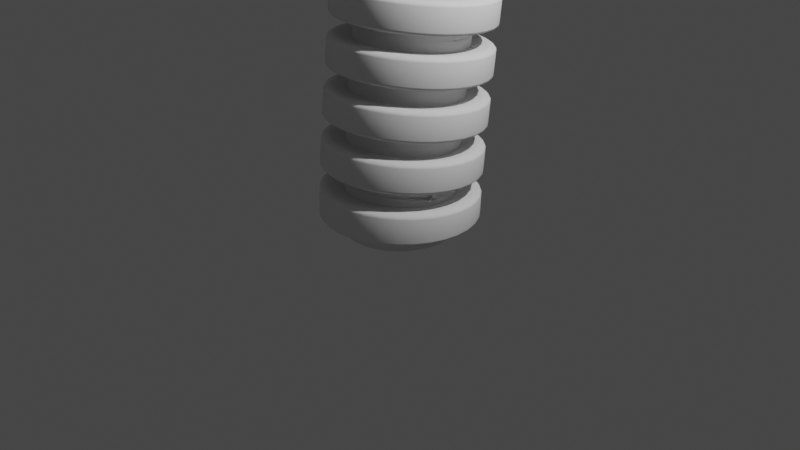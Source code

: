 # Source: blend.blend  (saved by Blender 3.4.6; exported with 4.5.12 LTS)
import bpy
from mathutils import Matrix  # noqa: F401  (used for matrix-valued properties, if any)

bpy.ops.wm.read_factory_settings(use_empty=True)
scene = bpy.context.scene
scene.name = 'Scene'

# ---- collections
col_collection = bpy.data.collections.new('Collection'); scene.collection.children.link(col_collection)

# ---- node groups
ng_auto_smooth = bpy.data.node_groups.new('Auto Smooth', 'GeometryNodeTree')
_s = ng_auto_smooth.interface.new_socket(name='Geometry', in_out='OUTPUT', socket_type='NodeSocketGeometry')
_s = ng_auto_smooth.interface.new_socket(name='Geometry', in_out='INPUT', socket_type='NodeSocketGeometry')
_s = ng_auto_smooth.interface.new_socket(name='Angle', in_out='INPUT', socket_type='NodeSocketFloat')
_s.subtype = 'ANGLE'
_s.min_value = 0.0
_s.max_value = 3.142
ng_auto_smooth.is_modifier = True
_N = ng_auto_smooth.nodes; _L = ng_auto_smooth.links
n0 = _N.new('NodeGroupOutput'); n0.name = 'Group Output'; n0.location = (480, -100)
n1 = _N.new('NodeGroupInput'); n1.name = 'Group Input'; n1.location = (-420, -300)
n2 = _N.new('NodeGroupInput'); n2.name = 'Group Input.001'; n2.location = (-60, -100)
n3 = _N.new('GeometryNodeSetShadeSmooth'); n3.name = 'Set Shade Smooth'; n3.location = (120, -100)
n3.domain = 'EDGE'
n4 = _N.new('GeometryNodeSetShadeSmooth'); n4.name = 'Set Shade Smooth.001'; n4.location = (300, -100)
n5 = _N.new('GeometryNodeInputMeshEdgeAngle'); n5.name = 'Edge Angle'; n5.location = (-420, -220)
n6 = _N.new('GeometryNodeInputEdgeSmooth'); n6.name = 'Is Edge Smooth'; n6.location = (-60, -160)
n7 = _N.new('GeometryNodeInputShadeSmooth'); n7.name = 'Is Face Smooth'; n7.location = (-240, -340)
n8 = _N.new('FunctionNodeBooleanMath'); n8.name = 'Boolean Math'; n8.location = (-60, -220)
n9 = _N.new('FunctionNodeCompare'); n9.name = 'Compare'; n9.location = (-240, -180)
n9.operation = 'LESS_EQUAL'
_L.new(n5.outputs[0], n9.inputs[0])
_L.new(n4.outputs[0], n0.inputs[0])
_L.new(n1.outputs[1], n9.inputs[1])
_L.new(n9.outputs[0], n8.inputs[0])
_L.new(n7.outputs[0], n8.inputs[1])
_L.new(n2.outputs[0], n3.inputs[0])
_L.new(n6.outputs[0], n3.inputs[1])
_L.new(n3.outputs[0], n4.inputs[0])
_L.new(n8.outputs[0], n3.inputs[2])
n0.is_active_output = True

# ---- world
world_world = bpy.data.worlds.new('World'); scene.world = world_world
world_world.use_nodes = True; world_world.node_tree.nodes.clear()
_N = world_world.node_tree.nodes; _L = world_world.node_tree.links
n0 = _N.new('ShaderNodeOutputWorld'); n0.name = 'World Output'; n0.location = (300, 300)
n1 = _N.new('ShaderNodeBackground'); n1.name = 'Background'; n1.location = (10, 300)
n1.inputs[0].default_value = (0.05088, 0.05088, 0.05088, 1.0)
_L.new(n1.outputs[0], n0.inputs[0])
n0.is_active_output = True
world_world.color = (0.05088, 0.05088, 0.05088)
world_world.use_sun_shadow = False
world_world.sun_shadow_jitter_overblur = 0.0

# ---- cameras
cam_camera = bpy.data.cameras.new('Camera')
cam_camera.clip_end = 100.0
cam_camera.ortho_scale = 7.314

# ---- lights
light_light = bpy.data.lights.new('Light', 'POINT')
light_light.transmission_factor = 0.0
light_light.energy = 1000.0
light_light.shadow_soft_size = 0.1
light_light.shadow_maximum_resolution = 0.006
light_light.use_absolute_resolution = True

# ---- meshes
me_x = bpy.data.meshes.new('柱体')
me_x.from_pydata([(4.104e-10, 0.7639, -0.8623), (4.104e-10, 0.7639, 0.8665), (0.149, 0.7492, -0.8623), (0.149, 0.7492, 0.8665), (0.2923, 0.7058, -0.8623), (0.2923, 0.7058, 0.8665), (0.4244, 0.6352, -0.8623), (0.4244, 0.6352, 0.8665), (0.5402, 0.5402, -0.8623), (0.5402, 0.5402, 0.8665), (0.6352, 0.4244, -0.8623), (0.6352, 0.4244, 0.8665), (0.7058, 0.2923, -0.8623), (0.7058, 0.2923, 0.8665), (0.7492, 0.149, -0.8623), (0.7492, 0.149, 0.8665), (0.7639, 1.505e-09, -0.8623), (0.7639, 0.0, 0.8665), (0.7492, -0.149, -0.8623), (0.7492, -0.149, 0.8665), (0.7058, -0.2923, -0.8623), (0.7058, -0.2923, 0.8665), (0.6352, -0.4244, -0.8623), (0.6352, -0.4244, 0.8665), (0.5402, -0.5402, -0.8623), (0.5402, -0.5402, 0.8665), (0.4244, -0.6352, -0.8623), (0.4244, -0.6352, 0.8665), (0.2923, -0.7058, -0.8623), (0.2923, -0.7058, 0.8665), (0.149, -0.7492, -0.8623), (0.149, -0.7492, 0.8665), (4.104e-10, -0.7639, -0.8623), (4.104e-10, -0.7639, 0.8665), (-0.149, -0.7492, -0.8623), (-0.149, -0.7492, 0.8665), (-0.2923, -0.7058, -0.8623), (-0.2923, -0.7058, 0.8665), (-0.4244, -0.6352, -0.8623), (-0.4244, -0.6352, 0.8665), (-0.5402, -0.5402, -0.8623), (-0.5402, -0.5402, 0.8665), (-0.6352, -0.4244, -0.8623), (-0.6352, -0.4244, 0.8665), (-0.7058, -0.2923, -0.8623), (-0.7058, -0.2923, 0.8665), (-0.7492, -0.149, -0.8623), (-0.7492, -0.149, 0.8665), (-0.7639, 1.505e-09, -0.8623), (-0.7639, 0.0, 0.8665), (-0.7492, 0.149, -0.8623), (-0.7492, 0.149, 0.8665), (-0.7058, 0.2923, -0.8623), (-0.7058, 0.2923, 0.8665), (-0.6352, 0.4244, -0.8623), (-0.6352, 0.4244, 0.8665), (-0.5402, 0.5402, -0.8623), (-0.5402, 0.5402, 0.8665), (-0.4244, 0.6352, -0.8623), (-0.4244, 0.6352, 0.8665), (-0.2923, 0.7058, -0.8623), (-0.2923, 0.7058, 0.8665), (-0.149, 0.7492, -0.8623), (-0.149, 0.7492, 0.8665), (4.104e-10, 0.8644, 0.4343), (0.1686, 0.8478, 0.4343), (0.3308, 0.7986, 0.4343), (0.4802, 0.7187, 0.4343), (0.6112, 0.6112, 0.4343), (0.7187, 0.4802, 0.4343), (0.7986, 0.3308, 0.4343), (0.8478, 0.1686, 0.4343), (0.8644, 0.0, 0.4343), (0.8478, -0.1686, 0.4343), (0.7986, -0.3308, 0.4343), (0.7187, -0.4802, 0.4343), (0.6112, -0.6112, 0.4343), (0.4802, -0.7187, 0.4343), (0.3308, -0.7986, 0.4343), (0.1686, -0.8478, 0.4343), (4.104e-10, -0.8644, 0.4343), (-0.1686, -0.8478, 0.4343), (-0.3308, -0.7986, 0.4343), (-0.4802, -0.7187, 0.4343), (-0.6112, -0.6112, 0.4343), (-0.7187, -0.4802, 0.4343), (-0.7986, -0.3308, 0.4343), (-0.8478, -0.1686, 0.4343), (-0.8644, 0.0, 0.4343), (-0.8478, 0.1686, 0.4343), (-0.7986, 0.3308, 0.4343), (-0.7187, 0.4802, 0.4343), (-0.6112, 0.6112, 0.4343), (-0.4802, 0.7187, 0.4343), (-0.3308, 0.7986, 0.4343), (-0.1686, 0.8478, 0.4343), (0.1686, 0.8478, -0.3761), (0.3308, 0.7986, -0.3761), (0.4802, 0.7187, -0.3761), (0.6112, 0.6112, -0.3761), (0.7187, 0.4802, -0.3761), (0.7986, 0.3308, -0.3761), (0.8478, 0.1686, -0.3761), (0.8644, 0.0, -0.3761), (0.8478, -0.1686, -0.3761), (0.7986, -0.3308, -0.3761), (0.7187, -0.4802, -0.3761), (0.6112, -0.6112, -0.3761), (0.4802, -0.7187, -0.3761), (0.3308, -0.7986, -0.3761), (0.1686, -0.8478, -0.3761), (4.104e-10, -0.8644, -0.3761), (-0.1686, -0.8478, -0.3761), (-0.3308, -0.7986, -0.3761), (-0.4802, -0.7187, -0.3761), (-0.6112, -0.6112, -0.3761), (-0.7187, -0.4802, -0.3761), (-0.7986, -0.3308, -0.3761), (-0.8478, -0.1686, -0.3761), (-0.8644, 0.0, -0.3761), (-0.8478, 0.1686, -0.3761), (-0.7986, 0.3308, -0.3761), (-0.7187, 0.4802, -0.3761), (-0.6112, 0.6112, -0.3761), (-0.4802, 0.7187, -0.3761), (-0.3308, 0.7986, -0.3761), (-0.1686, 0.8478, -0.3761), (4.104e-10, 0.8644, -0.3761), (0.0, 1.091, -0.4375), (0.0, 1.23, -0.2996), (0.0, 1.134, -0.4308), (0.0, 1.173, -0.4112), (0.0, 1.204, -0.3807), (0.0, 1.223, -0.3422), (0.0, 1.091, 0.5), (0.0, 1.23, 0.3621), (0.0, 1.134, 0.4933), (0.0, 1.173, 0.4737), (0.0, 1.204, 0.4432), (0.0, 1.223, 0.4047), (-0.24, 1.206, 0.3621), (-0.2129, 1.07, 0.5), (-0.2386, 1.2, 0.4047), (-0.2348, 1.18, 0.4432), (-0.2288, 1.15, 0.4737), (-0.2213, 1.112, 0.4933), (-0.4707, 1.136, 0.3621), (-0.4177, 1.008, 0.5), (-0.4681, 1.13, 0.4047), (-0.4606, 1.112, 0.4432), (-0.4488, 1.084, 0.4737), (-0.4341, 1.048, 0.4933), (-0.6834, 1.023, 0.3621), (-0.6064, 0.9075, 0.5), (-0.6796, 1.017, 0.4047), (-0.6687, 1.001, 0.4432), (-0.6516, 0.9752, 0.4737), (-0.6302, 0.9431, 0.4933), (-0.8697, 0.8697, 0.3621), (-0.7718, 0.7718, 0.5), (-0.8649, 0.8649, 0.4047), (-0.851, 0.851, 0.4432), (-0.8294, 0.8294, 0.4737), (-0.8021, 0.8021, 0.4933), (-1.023, 0.6834, 0.3621), (-0.9075, 0.6064, 0.5), (-1.017, 0.6796, 0.4047), (-1.001, 0.6687, 0.4432), (-0.9752, 0.6516, 0.4737), (-0.9431, 0.6302, 0.4933), (-1.136, 0.4707, 0.3621), (-1.008, 0.4177, 0.5), (-1.13, 0.4681, 0.4047), (-1.112, 0.4606, 0.4432), (-1.084, 0.4488, 0.4737), (-1.048, 0.4341, 0.4933), (-1.206, 0.24, 0.3621), (-1.07, 0.2129, 0.5), (-1.2, 0.2386, 0.4047), (-1.18, 0.2348, 0.4432), (-1.15, 0.2288, 0.4737), (-1.112, 0.2213, 0.4933), (-1.23, 0.0, 0.3621), (-1.091, 0.0, 0.5), (-1.223, 0.0, 0.4047), (-1.204, 0.0, 0.4432), (-1.173, 0.0, 0.4737), (-1.134, 0.0, 0.4933), (-1.206, -0.24, 0.3621), (-1.07, -0.2129, 0.5), (-1.2, -0.2386, 0.4047), (-1.18, -0.2348, 0.4432), (-1.15, -0.2288, 0.4737), (-1.112, -0.2213, 0.4933), (-1.136, -0.4707, 0.3621), (-1.008, -0.4177, 0.5), (-1.13, -0.4681, 0.4047), (-1.112, -0.4606, 0.4432), (-1.084, -0.4488, 0.4737), (-1.048, -0.4341, 0.4933), (-1.023, -0.6834, 0.3621), (-0.9075, -0.6064, 0.5), (-1.017, -0.6796, 0.4047), (-1.001, -0.6687, 0.4432), (-0.9752, -0.6516, 0.4737), (-0.9431, -0.6302, 0.4933), (-0.8697, -0.8697, 0.3621), (-0.7718, -0.7718, 0.5), (-0.8649, -0.8649, 0.4047), (-0.851, -0.851, 0.4432), (-0.8294, -0.8294, 0.4737), (-0.8021, -0.8021, 0.4933), (-0.6834, -1.023, 0.3621), (-0.6064, -0.9075, 0.5), (-0.6796, -1.017, 0.4047), (-0.6687, -1.001, 0.4432), (-0.6516, -0.9752, 0.4737), (-0.6302, -0.9431, 0.4933), (-0.4707, -1.136, 0.3621), (-0.4177, -1.008, 0.5), (-0.4681, -1.13, 0.4047), (-0.4606, -1.112, 0.4432), (-0.4488, -1.084, 0.4737), (-0.4341, -1.048, 0.4933), (-0.24, -1.206, 0.3621), (-0.2129, -1.07, 0.5), (-0.2386, -1.2, 0.4047), (-0.2348, -1.18, 0.4432), (-0.2288, -1.15, 0.4737), (-0.2213, -1.112, 0.4933), (0.0, -1.23, 0.3621), (0.0, -1.091, 0.5), (0.0, -1.223, 0.4047), (0.0, -1.204, 0.4432), (0.0, -1.173, 0.4737), (0.0, -1.134, 0.4933), (0.24, -1.206, 0.3621), (0.2129, -1.07, 0.5), (0.2386, -1.2, 0.4047), (0.2348, -1.18, 0.4432), (0.2288, -1.15, 0.4737), (0.2213, -1.112, 0.4933), (0.4707, -1.136, 0.3621), (0.4177, -1.008, 0.5), (0.4681, -1.13, 0.4047), (0.4606, -1.112, 0.4432), (0.4488, -1.084, 0.4737), (0.4341, -1.048, 0.4933), (0.6834, -1.023, 0.3621), (0.6064, -0.9075, 0.5), (0.6796, -1.017, 0.4047), (0.6687, -1.001, 0.4432), (0.6516, -0.9752, 0.4737), (0.6302, -0.9431, 0.4933), (0.8697, -0.8697, 0.3621), (0.7718, -0.7718, 0.5), (0.8649, -0.8649, 0.4047), (0.851, -0.851, 0.4432), (0.8294, -0.8294, 0.4737), (0.8021, -0.8021, 0.4933), (1.023, -0.6834, 0.3621), (0.9075, -0.6064, 0.5), (1.017, -0.6796, 0.4047), (1.001, -0.6687, 0.4432), (0.9752, -0.6516, 0.4737), (0.9431, -0.6302, 0.4933), (1.136, -0.4707, 0.3621), (1.008, -0.4177, 0.5), (1.13, -0.4681, 0.4047), (1.112, -0.4606, 0.4432), (1.084, -0.4488, 0.4737), (1.048, -0.4341, 0.4933), (1.206, -0.24, 0.3621), (1.07, -0.2129, 0.5), (1.2, -0.2386, 0.4047), (1.18, -0.2348, 0.4432), (1.15, -0.2288, 0.4737), (1.112, -0.2213, 0.4933), (1.23, 0.0, 0.3621), (1.091, 0.0, 0.5), (1.223, 0.0, 0.4047), (1.204, 0.0, 0.4432), (1.173, 0.0, 0.4737), (1.134, 0.0, 0.4933), (1.206, 0.24, 0.3621), (1.07, 0.2129, 0.5), (1.2, 0.2386, 0.4047), (1.18, 0.2348, 0.4432), (1.15, 0.2288, 0.4737), (1.112, 0.2213, 0.4933), (1.136, 0.4707, 0.3621), (1.008, 0.4177, 0.5), (1.13, 0.4681, 0.4047), (1.112, 0.4606, 0.4432), (1.084, 0.4488, 0.4737), (1.048, 0.4341, 0.4933), (1.023, 0.6834, 0.3621), (0.9075, 0.6064, 0.5), (1.017, 0.6796, 0.4047), (1.001, 0.6687, 0.4432), (0.9752, 0.6516, 0.4737), (0.9431, 0.6302, 0.4933), (0.8697, 0.8697, 0.3621), (0.7718, 0.7718, 0.5), (0.8649, 0.8649, 0.4047), (0.851, 0.851, 0.4432), (0.8294, 0.8294, 0.4737), (0.8021, 0.8021, 0.4933), (0.6834, 1.023, 0.3621), (0.6064, 0.9075, 0.5), (0.6796, 1.017, 0.4047), (0.6687, 1.001, 0.4432), (0.6516, 0.9752, 0.4737), (0.6302, 0.9431, 0.4933), (0.4707, 1.136, 0.3621), (0.4177, 1.008, 0.5), (0.4681, 1.13, 0.4047), (0.4606, 1.112, 0.4432), (0.4488, 1.084, 0.4737), (0.4341, 1.048, 0.4933), (0.24, 1.206, 0.3621), (0.2129, 1.07, 0.5), (0.2386, 1.2, 0.4047), (0.2348, 1.18, 0.4432), (0.2288, 1.15, 0.4737), (0.2213, 1.112, 0.4933), (0.24, 1.206, -0.2996), (0.2129, 1.07, -0.4375), (0.2386, 1.2, -0.3422), (0.2348, 1.18, -0.3807), (0.2288, 1.15, -0.4112), (0.2213, 1.112, -0.4308), (0.4707, 1.136, -0.2996), (0.4177, 1.008, -0.4375), (0.4681, 1.13, -0.3422), (0.4606, 1.112, -0.3807), (0.4488, 1.084, -0.4112), (0.4341, 1.048, -0.4308), (0.6834, 1.023, -0.2996), (0.6064, 0.9075, -0.4375), (0.6796, 1.017, -0.3422), (0.6687, 1.001, -0.3807), (0.6516, 0.9752, -0.4112), (0.6302, 0.9431, -0.4308), (0.8697, 0.8697, -0.2996), (0.7718, 0.7718, -0.4375), (0.8649, 0.8649, -0.3422), (0.851, 0.851, -0.3807), (0.8294, 0.8294, -0.4112), (0.8021, 0.8021, -0.4308), (1.023, 0.6834, -0.2996), (0.9075, 0.6064, -0.4375), (1.017, 0.6796, -0.3422), (1.001, 0.6687, -0.3807), (0.9752, 0.6516, -0.4112), (0.9431, 0.6302, -0.4308), (1.136, 0.4707, -0.2996), (1.008, 0.4177, -0.4375), (1.13, 0.4681, -0.3422), (1.112, 0.4606, -0.3807), (1.084, 0.4488, -0.4112), (1.048, 0.4341, -0.4308), (1.206, 0.24, -0.2996), (1.07, 0.2129, -0.4375), (1.2, 0.2386, -0.3422), (1.18, 0.2348, -0.3807), (1.15, 0.2288, -0.4112), (1.112, 0.2213, -0.4308), (1.23, 0.0, -0.2996), (1.091, 0.0, -0.4375), (1.223, 0.0, -0.3422), (1.204, 0.0, -0.3807), (1.173, 0.0, -0.4112), (1.134, 0.0, -0.4308), (1.206, -0.24, -0.2996), (1.07, -0.2129, -0.4375), (1.2, -0.2386, -0.3422), (1.18, -0.2348, -0.3807), (1.15, -0.2288, -0.4112), (1.112, -0.2213, -0.4308), (1.136, -0.4707, -0.2996), (1.008, -0.4177, -0.4375), (1.13, -0.4681, -0.3422), (1.112, -0.4606, -0.3807), (1.084, -0.4488, -0.4112), (1.048, -0.4341, -0.4308), (1.023, -0.6834, -0.2996), (0.9075, -0.6064, -0.4375), (1.017, -0.6796, -0.3422), (1.001, -0.6687, -0.3807), (0.9752, -0.6516, -0.4112), (0.9431, -0.6302, -0.4308), (0.8697, -0.8697, -0.2996), (0.7718, -0.7718, -0.4375), (0.8649, -0.8649, -0.3422), (0.851, -0.851, -0.3807), (0.8294, -0.8294, -0.4112), (0.8021, -0.8021, -0.4308), (0.6834, -1.023, -0.2996), (0.6064, -0.9075, -0.4375), (0.6796, -1.017, -0.3422), (0.6687, -1.001, -0.3807), (0.6516, -0.9752, -0.4112), (0.6302, -0.9431, -0.4308), (0.4707, -1.136, -0.2996), (0.4177, -1.008, -0.4375), (0.4681, -1.13, -0.3422), (0.4606, -1.112, -0.3807), (0.4488, -1.084, -0.4112), (0.4341, -1.048, -0.4308), (0.24, -1.206, -0.2996), (0.2129, -1.07, -0.4375), (0.2386, -1.2, -0.3422), (0.2348, -1.18, -0.3807), (0.2288, -1.15, -0.4112), (0.2213, -1.112, -0.4308), (0.0, -1.23, -0.2996), (0.0, -1.091, -0.4375), (0.0, -1.223, -0.3422), (0.0, -1.204, -0.3807), (0.0, -1.173, -0.4112), (0.0, -1.134, -0.4308), (-0.24, -1.206, -0.2996), (-0.2129, -1.07, -0.4375), (-0.2386, -1.2, -0.3422), (-0.2348, -1.18, -0.3807), (-0.2288, -1.15, -0.4112), (-0.2213, -1.112, -0.4308), (-0.4707, -1.136, -0.2996), (-0.4177, -1.008, -0.4375), (-0.4681, -1.13, -0.3422), (-0.4606, -1.112, -0.3807), (-0.4488, -1.084, -0.4112), (-0.4341, -1.048, -0.4308), (-0.6834, -1.023, -0.2996), (-0.6064, -0.9075, -0.4375), (-0.6796, -1.017, -0.3422), (-0.6687, -1.001, -0.3807), (-0.6516, -0.9752, -0.4112), (-0.6302, -0.9431, -0.4308), (-0.8697, -0.8697, -0.2996), (-0.7718, -0.7718, -0.4375), (-0.8649, -0.8649, -0.3422), (-0.851, -0.851, -0.3807), (-0.8294, -0.8294, -0.4112), (-0.8021, -0.8021, -0.4308), (-1.023, -0.6834, -0.2996), (-0.9075, -0.6064, -0.4375), (-1.017, -0.6796, -0.3422), (-1.001, -0.6687, -0.3807), (-0.9752, -0.6516, -0.4112), (-0.9431, -0.6302, -0.4308), (-1.136, -0.4707, -0.2996), (-1.008, -0.4177, -0.4375), (-1.13, -0.4681, -0.3422), (-1.112, -0.4606, -0.3807), (-1.084, -0.4488, -0.4112), (-1.048, -0.4341, -0.4308), (-1.206, -0.24, -0.2996), (-1.07, -0.2129, -0.4375), (-1.2, -0.2386, -0.3422), (-1.18, -0.2348, -0.3807), (-1.15, -0.2288, -0.4112), (-1.112, -0.2213, -0.4308), (-1.23, 0.0, -0.2996), (-1.091, 0.0, -0.4375), (-1.223, 0.0, -0.3422), (-1.204, 0.0, -0.3807), (-1.173, 0.0, -0.4112), (-1.134, 0.0, -0.4308), (-1.206, 0.24, -0.2996), (-1.07, 0.2129, -0.4375), (-1.2, 0.2386, -0.3422), (-1.18, 0.2348, -0.3807), (-1.15, 0.2288, -0.4112), (-1.112, 0.2213, -0.4308), (-1.136, 0.4707, -0.2996), (-1.008, 0.4177, -0.4375), (-1.13, 0.4681, -0.3422), (-1.112, 0.4606, -0.3807), (-1.084, 0.4488, -0.4112), (-1.048, 0.4341, -0.4308), (-1.023, 0.6834, -0.2996), (-0.9075, 0.6064, -0.4375), (-1.017, 0.6796, -0.3422), (-1.001, 0.6687, -0.3807), (-0.9752, 0.6516, -0.4112), (-0.9431, 0.6302, -0.4308), (-0.8697, 0.8697, -0.2996), (-0.7718, 0.7718, -0.4375), (-0.8649, 0.8649, -0.3422), (-0.851, 0.851, -0.3807), (-0.8294, 0.8294, -0.4112), (-0.8021, 0.8021, -0.4308), (-0.6834, 1.023, -0.2996), (-0.6064, 0.9075, -0.4375), (-0.6796, 1.017, -0.3422), (-0.6687, 1.001, -0.3807), (-0.6516, 0.9752, -0.4112), (-0.6302, 0.9431, -0.4308), (-0.4707, 1.136, -0.2996), (-0.4177, 1.008, -0.4375), (-0.4681, 1.13, -0.3422), (-0.4606, 1.112, -0.3807), (-0.4488, 1.084, -0.4112), (-0.4341, 1.048, -0.4308), (-0.24, 1.206, -0.2996), (-0.2129, 1.07, -0.4375), (-0.2386, 1.2, -0.3422), (-0.2348, 1.18, -0.3807), (-0.2288, 1.15, -0.4112), (-0.2213, 1.112, -0.4308), (0.1686, 0.8478, 0.8665), (4.104e-10, 0.8644, 0.8665), (0.3308, 0.7986, 0.8665), (0.4802, 0.7187, 0.8665), (0.6112, 0.6112, 0.8665), (0.7187, 0.4802, 0.8665), (0.7986, 0.3308, 0.8665), (0.8478, 0.1686, 0.8665), (0.8644, 0.0, 0.8665), (0.8478, -0.1686, 0.8665), (0.7986, -0.3308, 0.8665), (0.7187, -0.4802, 0.8665), (0.6112, -0.6112, 0.8665), (0.4802, -0.7187, 0.8665), (0.3308, -0.7986, 0.8665), (0.1686, -0.8478, 0.8665), (4.104e-10, -0.8644, 0.8665), (-0.1686, -0.8478, 0.8665), (-0.3308, -0.7986, 0.8665), (-0.4802, -0.7187, 0.8665), (-0.6112, -0.6112, 0.8665), (-0.7187, -0.4802, 0.8665), (-0.7986, -0.3308, 0.8665), (-0.8478, -0.1686, 0.8665), (-0.8644, 0.0, 0.8665), (-0.8478, 0.1686, 0.8665), (-0.7986, 0.3308, 0.8665), (-0.7187, 0.4802, 0.8665), (-0.6112, 0.6112, 0.8665), (-0.4802, 0.7187, 0.8665), (-0.3308, 0.7986, 0.8665), (-0.1686, 0.8478, 0.8665), (0.149, 0.7492, -0.8623), (-3.851e-09, 0.7639, -0.8623), (0.2923, 0.7058, -0.8623), (0.4244, 0.6352, -0.8623), (0.5402, 0.5402, -0.8623), (0.6352, 0.4244, -0.8623), (0.7058, 0.2923, -0.8623), (0.7492, 0.149, -0.8623), (0.7639, -2.352e-16, -0.8623), (0.7492, -0.149, -0.8623), (0.7058, -0.2923, -0.8623), (0.6352, -0.4244, -0.8623), (0.5402, -0.5402, -0.8623), (0.4244, -0.6352, -0.8623), (0.2923, -0.7058, -0.8623), (0.149, -0.7492, -0.8623), (-3.851e-09, -0.7639, -0.8623), (-0.149, -0.7492, -0.8623), (-0.2923, -0.7058, -0.8623), (-0.4244, -0.6352, -0.8623), (-0.5402, -0.5402, -0.8623), (-0.6352, -0.4244, -0.8623), (-0.7058, -0.2923, -0.8623), (-0.7492, -0.149, -0.8623), (-0.7639, -2.352e-16, -0.8623), (-0.7492, 0.149, -0.8623), (-0.7058, 0.2923, -0.8623), (-0.6352, 0.4244, -0.8623), (-0.5402, 0.5402, -0.8623), (-0.4244, 0.6352, -0.8623), (-0.2923, 0.7058, -0.8623), (-0.149, 0.7492, -0.8623), (4.104e-10, 0.8644, -0.8623), (0.1686, 0.8478, -0.8623), (0.3308, 0.7986, -0.8623), (0.4802, 0.7187, -0.8623), (0.6112, 0.6112, -0.8623), (0.7187, 0.4802, -0.8623), (0.7986, 0.3308, -0.8623), (0.8478, 0.1686, -0.8623), (0.8644, 0.0, -0.8623), (0.8478, -0.1686, -0.8623), (0.7986, -0.3308, -0.8623), (0.7187, -0.4802, -0.8623), (0.6112, -0.6112, -0.8623), (0.4802, -0.7187, -0.8623), (0.3308, -0.7986, -0.8623), (0.1686, -0.8478, -0.8623), (4.104e-10, -0.8644, -0.8623), (-0.1686, -0.8478, -0.8623), (-0.3308, -0.7986, -0.8623), (-0.4802, -0.7187, -0.8623), (-0.6112, -0.6112, -0.8623), (-0.7187, -0.4802, -0.8623), (-0.7986, -0.3308, -0.8623), (-0.8478, -0.1686, -0.8623), (-0.8644, 0.0, -0.8623), (-0.8478, 0.1686, -0.8623), (-0.7986, 0.3308, -0.8623), (-0.7187, 0.4802, -0.8623), (-0.6112, 0.6112, -0.8623), (-0.4802, 0.7187, -0.8623), (-0.3308, 0.7986, -0.8623), (-0.1686, 0.8478, -0.8623)], [], [(64, 513, 512, 65), (65, 512, 514, 66), (66, 514, 515, 67), (67, 515, 516, 68), (68, 516, 517, 69), (69, 517, 518, 70), (70, 518, 519, 71), (71, 519, 520, 72), (72, 520, 521, 73), (73, 521, 522, 74), (74, 522, 523, 75), (75, 523, 524, 76), (76, 524, 525, 77), (77, 525, 526, 78), (78, 526, 527, 79), (79, 527, 528, 80), (80, 528, 529, 81), (81, 529, 530, 82), (82, 530, 531, 83), (83, 531, 532, 84), (84, 532, 533, 85), (85, 533, 534, 86), (86, 534, 535, 87), (87, 535, 536, 88), (88, 536, 537, 89), (89, 537, 538, 90), (90, 538, 539, 91), (91, 539, 540, 92), (92, 540, 541, 93), (93, 541, 542, 94), (5, 3, 544, 546), (94, 542, 543, 95), (95, 543, 513, 64), (121, 120, 471, 477), (452, 194, 188, 458), (120, 119, 465, 471), (458, 188, 182, 464), (119, 118, 459, 465), (464, 182, 176, 470), (118, 117, 453, 459), (470, 176, 170, 476), (117, 116, 447, 453), (476, 170, 164, 482), (94, 95, 141, 147), (116, 115, 441, 447), (482, 164, 158, 488), (326, 320, 314, 332), (115, 114, 435, 441), (488, 158, 152, 494), (332, 314, 308, 338), (114, 113, 429, 435), (494, 152, 146, 500), (338, 308, 302, 344), (113, 112, 423, 429), (500, 146, 140, 506), (344, 302, 296, 350), (112, 111, 417, 423), (64, 65, 321, 134), (350, 296, 290, 356), (111, 110, 411, 417), (356, 290, 284, 362), (110, 109, 405, 411), (362, 284, 278, 368), (109, 108, 399, 405), (368, 278, 272, 374), (576, 127, 96, 577), (577, 96, 97, 578), (578, 97, 98, 579), (579, 98, 99, 580), (580, 99, 100, 581), (581, 100, 101, 582), (582, 101, 102, 583), (583, 102, 103, 584), (584, 103, 104, 585), (585, 104, 105, 586), (586, 105, 106, 587), (587, 106, 107, 588), (588, 107, 108, 589), (589, 108, 109, 590), (590, 109, 110, 591), (591, 110, 111, 592), (592, 111, 112, 593), (593, 112, 113, 594), (594, 113, 114, 595), (595, 114, 115, 596), (596, 115, 116, 597), (597, 116, 117, 598), (598, 117, 118, 599), (599, 118, 119, 600), (600, 119, 120, 601), (601, 120, 121, 602), (602, 121, 122, 603), (603, 122, 123, 604), (604, 123, 124, 605), (605, 124, 125, 606), (606, 125, 126, 607), (607, 126, 127, 576), (127, 126, 507, 128), (93, 94, 147, 153), (92, 93, 153, 159), (91, 92, 159, 165), (90, 91, 165, 171), (89, 90, 171, 177), (88, 89, 177, 183), (87, 88, 183, 189), (86, 87, 189, 195), (85, 86, 195, 201), (84, 85, 201, 207), (83, 84, 207, 213), (82, 83, 213, 219), (81, 82, 219, 225), (80, 81, 225, 231), (79, 80, 231, 237), (78, 79, 237, 243), (77, 78, 243, 249), (76, 77, 249, 255), (75, 76, 255, 261), (74, 75, 261, 267), (73, 74, 267, 273), (72, 73, 273, 279), (71, 72, 279, 285), (70, 71, 285, 291), (69, 70, 291, 297), (68, 69, 297, 303), (67, 68, 303, 309), (66, 67, 309, 315), (65, 66, 315, 321), (97, 96, 327, 333), (96, 127, 128, 327), (446, 200, 194, 452), (122, 121, 477, 483), (440, 206, 200, 446), (123, 122, 483, 489), (506, 140, 135, 129), (434, 212, 206, 440), (124, 123, 489, 495), (98, 97, 333, 339), (428, 218, 212, 434), (125, 124, 495, 501), (99, 98, 339, 345), (422, 224, 218, 428), (126, 125, 501, 507), (100, 99, 345, 351), (416, 230, 224, 422), (101, 100, 351, 357), (410, 236, 230, 416), (95, 64, 134, 141), (102, 101, 357, 363), (404, 242, 236, 410), (103, 102, 363, 369), (398, 248, 242, 404), (104, 103, 369, 375), (392, 254, 248, 398), (105, 104, 375, 381), (386, 260, 254, 392), (106, 105, 381, 387), (380, 266, 260, 386), (107, 106, 387, 393), (374, 272, 266, 380), (108, 107, 393, 399), (141, 134, 136, 145), (145, 136, 137, 144), (144, 137, 138, 143), (143, 138, 139, 142), (142, 139, 135, 140), (147, 141, 145, 151), (151, 145, 144, 150), (150, 144, 143, 149), (149, 143, 142, 148), (148, 142, 140, 146), (153, 147, 151, 157), (157, 151, 150, 156), (156, 150, 149, 155), (155, 149, 148, 154), (154, 148, 146, 152), (159, 153, 157, 163), (163, 157, 156, 162), (162, 156, 155, 161), (161, 155, 154, 160), (160, 154, 152, 158), (165, 159, 163, 169), (169, 163, 162, 168), (168, 162, 161, 167), (167, 161, 160, 166), (166, 160, 158, 164), (171, 165, 169, 175), (175, 169, 168, 174), (174, 168, 167, 173), (173, 167, 166, 172), (172, 166, 164, 170), (177, 171, 175, 181), (181, 175, 174, 180), (180, 174, 173, 179), (179, 173, 172, 178), (178, 172, 170, 176), (183, 177, 181, 187), (187, 181, 180, 186), (186, 180, 179, 185), (185, 179, 178, 184), (184, 178, 176, 182), (189, 183, 187, 193), (193, 187, 186, 192), (192, 186, 185, 191), (191, 185, 184, 190), (190, 184, 182, 188), (195, 189, 193, 199), (199, 193, 192, 198), (198, 192, 191, 197), (197, 191, 190, 196), (196, 190, 188, 194), (201, 195, 199, 205), (205, 199, 198, 204), (204, 198, 197, 203), (203, 197, 196, 202), (202, 196, 194, 200), (207, 201, 205, 211), (211, 205, 204, 210), (210, 204, 203, 209), (209, 203, 202, 208), (208, 202, 200, 206), (213, 207, 211, 217), (217, 211, 210, 216), (216, 210, 209, 215), (215, 209, 208, 214), (214, 208, 206, 212), (219, 213, 217, 223), (223, 217, 216, 222), (222, 216, 215, 221), (221, 215, 214, 220), (220, 214, 212, 218), (225, 219, 223, 229), (229, 223, 222, 228), (228, 222, 221, 227), (227, 221, 220, 226), (226, 220, 218, 224), (231, 225, 229, 235), (235, 229, 228, 234), (234, 228, 227, 233), (233, 227, 226, 232), (232, 226, 224, 230), (237, 231, 235, 241), (241, 235, 234, 240), (240, 234, 233, 239), (239, 233, 232, 238), (238, 232, 230, 236), (243, 237, 241, 247), (247, 241, 240, 246), (246, 240, 239, 245), (245, 239, 238, 244), (244, 238, 236, 242), (249, 243, 247, 253), (253, 247, 246, 252), (252, 246, 245, 251), (251, 245, 244, 250), (250, 244, 242, 248), (255, 249, 253, 259), (259, 253, 252, 258), (258, 252, 251, 257), (257, 251, 250, 256), (256, 250, 248, 254), (261, 255, 259, 265), (265, 259, 258, 264), (264, 258, 257, 263), (263, 257, 256, 262), (262, 256, 254, 260), (267, 261, 265, 271), (271, 265, 264, 270), (270, 264, 263, 269), (269, 263, 262, 268), (268, 262, 260, 266), (273, 267, 271, 277), (277, 271, 270, 276), (276, 270, 269, 275), (275, 269, 268, 274), (274, 268, 266, 272), (279, 273, 277, 283), (283, 277, 276, 282), (282, 276, 275, 281), (281, 275, 274, 280), (280, 274, 272, 278), (285, 279, 283, 289), (289, 283, 282, 288), (288, 282, 281, 287), (287, 281, 280, 286), (286, 280, 278, 284), (291, 285, 289, 295), (295, 289, 288, 294), (294, 288, 287, 293), (293, 287, 286, 292), (292, 286, 284, 290), (297, 291, 295, 301), (301, 295, 294, 300), (300, 294, 293, 299), (299, 293, 292, 298), (298, 292, 290, 296), (303, 297, 301, 307), (307, 301, 300, 306), (306, 300, 299, 305), (305, 299, 298, 304), (304, 298, 296, 302), (309, 303, 307, 313), (313, 307, 306, 312), (312, 306, 305, 311), (311, 305, 304, 310), (310, 304, 302, 308), (315, 309, 313, 319), (319, 313, 312, 318), (318, 312, 311, 317), (317, 311, 310, 316), (316, 310, 308, 314), (321, 315, 319, 325), (325, 319, 318, 324), (324, 318, 317, 323), (323, 317, 316, 322), (322, 316, 314, 320), (134, 321, 325, 136), (136, 325, 324, 137), (137, 324, 323, 138), (138, 323, 322, 139), (139, 322, 320, 135), (129, 326, 328, 133), (133, 328, 329, 132), (132, 329, 330, 131), (131, 330, 331, 130), (130, 331, 327, 128), (326, 332, 334, 328), (328, 334, 335, 329), (329, 335, 336, 330), (330, 336, 337, 331), (331, 337, 333, 327), (332, 338, 340, 334), (334, 340, 341, 335), (335, 341, 342, 336), (336, 342, 343, 337), (337, 343, 339, 333), (338, 344, 346, 340), (340, 346, 347, 341), (341, 347, 348, 342), (342, 348, 349, 343), (343, 349, 345, 339), (344, 350, 352, 346), (346, 352, 353, 347), (347, 353, 354, 348), (348, 354, 355, 349), (349, 355, 351, 345), (350, 356, 358, 352), (352, 358, 359, 353), (353, 359, 360, 354), (354, 360, 361, 355), (355, 361, 357, 351), (356, 362, 364, 358), (358, 364, 365, 359), (359, 365, 366, 360), (360, 366, 367, 361), (361, 367, 363, 357), (362, 368, 370, 364), (364, 370, 371, 365), (365, 371, 372, 366), (366, 372, 373, 367), (367, 373, 369, 363), (368, 374, 376, 370), (370, 376, 377, 371), (371, 377, 378, 372), (372, 378, 379, 373), (373, 379, 375, 369), (374, 380, 382, 376), (376, 382, 383, 377), (377, 383, 384, 378), (378, 384, 385, 379), (379, 385, 381, 375), (380, 386, 388, 382), (382, 388, 389, 383), (383, 389, 390, 384), (384, 390, 391, 385), (385, 391, 387, 381), (386, 392, 394, 388), (388, 394, 395, 389), (389, 395, 396, 390), (390, 396, 397, 391), (391, 397, 393, 387), (392, 398, 400, 394), (394, 400, 401, 395), (395, 401, 402, 396), (396, 402, 403, 397), (397, 403, 399, 393), (398, 404, 406, 400), (400, 406, 407, 401), (401, 407, 408, 402), (402, 408, 409, 403), (403, 409, 405, 399), (404, 410, 412, 406), (406, 412, 413, 407), (407, 413, 414, 408), (408, 414, 415, 409), (409, 415, 411, 405), (410, 416, 418, 412), (412, 418, 419, 413), (413, 419, 420, 414), (414, 420, 421, 415), (415, 421, 417, 411), (416, 422, 424, 418), (418, 424, 425, 419), (419, 425, 426, 420), (420, 426, 427, 421), (421, 427, 423, 417), (422, 428, 430, 424), (424, 430, 431, 425), (425, 431, 432, 426), (426, 432, 433, 427), (427, 433, 429, 423), (428, 434, 436, 430), (430, 436, 437, 431), (431, 437, 438, 432), (432, 438, 439, 433), (433, 439, 435, 429), (434, 440, 442, 436), (436, 442, 443, 437), (437, 443, 444, 438), (438, 444, 445, 439), (439, 445, 441, 435), (440, 446, 448, 442), (442, 448, 449, 443), (443, 449, 450, 444), (444, 450, 451, 445), (445, 451, 447, 441), (446, 452, 454, 448), (448, 454, 455, 449), (449, 455, 456, 450), (450, 456, 457, 451), (451, 457, 453, 447), (452, 458, 460, 454), (454, 460, 461, 455), (455, 461, 462, 456), (456, 462, 463, 457), (457, 463, 459, 453), (458, 464, 466, 460), (460, 466, 467, 461), (461, 467, 468, 462), (462, 468, 469, 463), (463, 469, 465, 459), (464, 470, 472, 466), (466, 472, 473, 467), (467, 473, 474, 468), (468, 474, 475, 469), (469, 475, 471, 465), (470, 476, 478, 472), (472, 478, 479, 473), (473, 479, 480, 474), (474, 480, 481, 475), (475, 481, 477, 471), (476, 482, 484, 478), (478, 484, 485, 479), (479, 485, 486, 480), (480, 486, 487, 481), (481, 487, 483, 477), (482, 488, 490, 484), (484, 490, 491, 485), (485, 491, 492, 486), (486, 492, 493, 487), (487, 493, 489, 483), (488, 494, 496, 490), (490, 496, 497, 491), (491, 497, 498, 492), (492, 498, 499, 493), (493, 499, 495, 489), (494, 500, 502, 496), (496, 502, 503, 497), (497, 503, 504, 498), (498, 504, 505, 499), (499, 505, 501, 495), (500, 506, 508, 502), (502, 508, 509, 503), (503, 509, 510, 504), (504, 510, 511, 505), (505, 511, 507, 501), (506, 129, 133, 508), (508, 133, 132, 509), (509, 132, 131, 510), (510, 131, 130, 511), (511, 130, 128, 507), (129, 135, 320, 326), (1, 3, 512, 513), (3, 5, 514, 512), (5, 7, 515, 514), (7, 9, 516, 515), (9, 11, 517, 516), (11, 13, 518, 517), (13, 15, 519, 518), (15, 17, 520, 519), (17, 19, 521, 520), (19, 21, 522, 521), (21, 23, 523, 522), (23, 25, 524, 523), (25, 27, 525, 524), (27, 29, 526, 525), (29, 31, 527, 526), (31, 33, 528, 527), (33, 35, 529, 528), (35, 37, 530, 529), (37, 39, 531, 530), (39, 41, 532, 531), (41, 43, 533, 532), (43, 45, 534, 533), (45, 47, 535, 534), (47, 49, 536, 535), (49, 51, 537, 536), (51, 53, 538, 537), (53, 55, 539, 538), (55, 57, 540, 539), (57, 59, 541, 540), (59, 61, 542, 541), (61, 63, 543, 542), (63, 1, 513, 543), (59, 57, 572, 573), (33, 31, 559, 560), (7, 5, 546, 547), (61, 59, 573, 574), (35, 33, 560, 561), (9, 7, 547, 548), (63, 61, 574, 575), (37, 35, 561, 562), (11, 9, 548, 549), (1, 63, 575, 545), (39, 37, 562, 563), (13, 11, 549, 550), (41, 39, 563, 564), (15, 13, 550, 551), (43, 41, 564, 565), (17, 15, 551, 552), (45, 43, 565, 566), (19, 17, 552, 553), (47, 45, 566, 567), (21, 19, 553, 554), (49, 47, 567, 568), (23, 21, 554, 555), (51, 49, 568, 569), (25, 23, 555, 556), (53, 51, 569, 570), (27, 25, 556, 557), (55, 53, 570, 571), (29, 27, 557, 558), (3, 1, 545, 544), (57, 55, 571, 572), (31, 29, 558, 559), (2, 0, 576, 577), (4, 2, 577, 578), (6, 4, 578, 579), (8, 6, 579, 580), (10, 8, 580, 581), (12, 10, 581, 582), (14, 12, 582, 583), (16, 14, 583, 584), (18, 16, 584, 585), (20, 18, 585, 586), (22, 20, 586, 587), (24, 22, 587, 588), (26, 24, 588, 589), (28, 26, 589, 590), (30, 28, 590, 591), (32, 30, 591, 592), (34, 32, 592, 593), (36, 34, 593, 594), (38, 36, 594, 595), (40, 38, 595, 596), (42, 40, 596, 597), (44, 42, 597, 598), (46, 44, 598, 599), (48, 46, 599, 600), (50, 48, 600, 601), (52, 50, 601, 602), (54, 52, 602, 603), (56, 54, 603, 604), (58, 56, 604, 605), (60, 58, 605, 606), (62, 60, 606, 607), (0, 62, 607, 576)])
me_x.polygons.foreach_set('use_smooth', [True] * 576)
_uv = me_x.uv_layers.new(name='UV 贴图')
_uv.uv.foreach_set('vector', [1.0, 0.875, 1.0, 1.0, 0.9688, 1.0, 0.9688, 0.875, 0.9688, 0.875, 0.9688, 1.0, 0.9375, 1.0, 0.9375, 0.875, 0.9375, 0.875, 0.9375, 1.0, 0.9062, 1.0, 0.9062, 0.875, 0.9062, 0.875, 0.9062, 1.0, 0.875, 1.0, 0.875, 0.875, 0.875, 0.875, 0.875, 1.0, 0.8438, 1.0, 0.8438, 0.875, 0.8438, 0.875, 0.8438, 1.0, 0.8125, 1.0, 0.8125, 0.875, 0.8125, 0.875, 0.8125, 1.0, 0.7812, 1.0, 0.7812, 0.875, 0.7812, 0.875, 0.7812, 1.0, 0.75, 1.0, 0.75, 0.875, 0.75, 0.875, 0.75, 1.0, 0.7188, 1.0, 0.7188, 0.875, 0.7188, 0.875, 0.7188, 1.0, 0.6875, 1.0, 0.6875, 0.875, 0.6875, 0.875, 0.6875, 1.0, 0.6562, 1.0, 0.6562, 0.875, 0.6562, 0.875, 0.6562, 1.0, 0.625, 1.0, 0.625, 0.875, 0.625, 0.875, 0.625, 1.0, 0.5938, 1.0, 0.5938, 0.875, 0.5938, 0.875, 0.5938, 1.0, 0.5625, 1.0, 0.5625, 0.875, 0.5625, 0.875, 0.5625, 1.0, 0.5312, 1.0, 0.5312, 0.875, 0.5312, 0.875, 0.5312, 1.0, 0.5, 1.0, 0.5, 0.875, 0.5, 0.875, 0.5, 1.0, 0.4688, 1.0, 0.4688, 0.875, 0.4688, 0.875, 0.4688, 1.0, 0.4375, 1.0, 0.4375, 0.875, 0.4375, 0.875, 0.4375, 1.0, 0.4062, 1.0, 0.4062, 0.875, 0.4062, 0.875, 0.4062, 1.0, 0.375, 1.0, 0.375, 0.875, 0.375, 0.875, 0.375, 1.0, 0.3438, 1.0, 0.3438, 0.875, 0.3438, 0.875, 0.3438, 1.0, 0.3125, 1.0, 0.3125, 0.875, 0.3125, 0.875, 0.3125, 1.0, 0.2812, 1.0, 0.2812, 0.875, 0.2812, 0.875, 0.2812, 1.0, 0.25, 1.0, 0.25, 0.875, 0.25, 0.875, 0.25, 1.0, 0.2188, 1.0, 0.2188, 0.875, 0.2188, 0.875, 0.2188, 1.0, 0.1875, 1.0, 0.1875, 0.875, 0.1875, 0.875, 0.1875, 1.0, 0.1562, 1.0, 0.1562, 0.875, 0.1562, 0.875, 0.1562, 1.0, 0.125, 1.0, 0.125, 0.875, 0.125, 0.875, 0.125, 1.0, 0.09375, 1.0, 0.09375, 0.875, 0.09375, 0.875, 0.09375, 1.0, 0.0625, 1.0, 0.0625, 0.875, 0.3312, 0.446, 0.2914, 0.458, 0.2914, 0.458, 0.3312, 0.446, 0.0625, 0.875, 0.0625, 1.0, 0.03125, 1.0, 0.03125, 0.875, 0.03125, 0.875, 0.03125, 1.0, 0.0, 1.0, 0.0, 0.875, 0.1875, 0.6406, 0.2188, 0.6406, 0.2188, 0.6406, 0.1875, 0.6406, 0.3125, 0.6751, 0.3125, 0.8405, 0.2812, 0.8405, 0.2812, 0.6751, 0.2188, 0.6406, 0.25, 0.6406, 0.25, 0.6406, 0.2188, 0.6406, 0.2812, 0.6751, 0.2812, 0.8405, 0.25, 0.8405, 0.25, 0.6751, 0.25, 0.6406, 0.2812, 0.6406, 0.2812, 0.6406, 0.25, 0.6406, 0.25, 0.6751, 0.25, 0.8405, 0.2188, 0.8405, 0.2188, 0.6751, 0.2812, 0.6406, 0.3125, 0.6406, 0.3125, 0.6406, 0.2812, 0.6406, 0.2188, 0.6751, 0.2188, 0.8405, 0.1875, 0.8405, 0.1875, 0.6751, 0.3125, 0.6406, 0.3438, 0.6406, 0.3438, 0.6406, 0.3125, 0.6406, 0.1875, 0.6751, 0.1875, 0.8405, 0.1563, 0.8405, 0.1562, 0.6751, 0.0625, 0.875, 0.03125, 0.875, 0.03125, 0.875, 0.0625, 0.875, 0.3438, 0.6406, 0.375, 0.6406, 0.375, 0.6406, 0.3438, 0.6406, 0.1563, 0.6751, 0.1562, 0.8405, 0.125, 0.8405, 0.125, 0.6751, 0.9688, 0.6751, 0.9688, 0.8405, 0.9375, 0.8405, 0.9375, 0.6751, 0.375, 0.6406, 0.4062, 0.6406, 0.4062, 0.6406, 0.375, 0.6406, 0.125, 0.6751, 0.125, 0.8405, 0.09375, 0.8405, 0.09375, 0.6751, 0.9375, 0.6751, 0.9375, 0.8405, 0.9062, 0.8405, 0.9062, 0.6751, 0.4062, 0.6406, 0.4375, 0.6406, 0.4375, 0.6406, 0.4062, 0.6406, 0.09375, 0.6751, 0.09375, 0.8405, 0.0625, 0.8405, 0.0625, 0.6751, 0.9062, 0.6751, 0.9062, 0.8405, 0.875, 0.8405, 0.875, 0.6751, 0.4375, 0.6406, 0.4688, 0.6406, 0.4688, 0.6406, 0.4375, 0.6406, 0.0625, 0.6751, 0.0625, 0.8405, 0.03125, 0.8405, 0.03125, 0.6751, 0.875, 0.6751, 0.875, 0.8405, 0.8438, 0.8405, 0.8438, 0.6751, 0.4688, 0.6406, 0.5, 0.6406, 0.5, 0.6406, 0.4688, 0.6406, 1.0, 0.875, 0.9688, 0.875, 0.9688, 0.875, 1.0, 0.875, 0.8438, 0.6751, 0.8438, 0.8405, 0.8125, 0.8405, 0.8125, 0.6751, 0.5, 0.6406, 0.5312, 0.6406, 0.5312, 0.6406, 0.5, 0.6406, 0.8125, 0.6751, 0.8125, 0.8405, 0.7812, 0.8405, 0.7813, 0.6751, 0.5312, 0.6406, 0.5625, 0.6406, 0.5625, 0.6406, 0.5312, 0.6406, 0.7813, 0.6751, 0.7812, 0.8405, 0.75, 0.8405, 0.75, 0.6751, 0.5625, 0.6406, 0.5938, 0.6406, 0.5938, 0.6406, 0.5625, 0.6406, 0.75, 0.6751, 0.75, 0.8405, 0.7188, 0.8405, 0.7188, 0.6751, 1.0, 0.5, 1.0, 0.6406, 0.9688, 0.6406, 0.9688, 0.5, 0.9688, 0.5, 0.9688, 0.6406, 0.9375, 0.6406, 0.9375, 0.5, 0.9375, 0.5, 0.9375, 0.6406, 0.9062, 0.6406, 0.9062, 0.5, 0.9062, 0.5, 0.9062, 0.6406, 0.875, 0.6406, 0.875, 0.5, 0.875, 0.5, 0.875, 0.6406, 0.8438, 0.6406, 0.8438, 0.5, 0.8438, 0.5, 0.8438, 0.6406, 0.8125, 0.6406, 0.8125, 0.5, 0.8125, 0.5, 0.8125, 0.6406, 0.7813, 0.6406, 0.7812, 0.5, 0.7812, 0.5, 0.7813, 0.6406, 0.75, 0.6406, 0.75, 0.5, 0.75, 0.5, 0.75, 0.6406, 0.7188, 0.6406, 0.7188, 0.5, 0.7188, 0.5, 0.7188, 0.6406, 0.6875, 0.6406, 0.6875, 0.5, 0.6875, 0.5, 0.6875, 0.6406, 0.6562, 0.6406, 0.6562, 0.5, 0.6562, 0.5, 0.6562, 0.6406, 0.625, 0.6406, 0.625, 0.5, 0.625, 0.5, 0.625, 0.6406, 0.5938, 0.6406, 0.5938, 0.5, 0.5938, 0.5, 0.5938, 0.6406, 0.5625, 0.6406, 0.5625, 0.5, 0.5625, 0.5, 0.5625, 0.6406, 0.5312, 0.6406, 0.5312, 0.5, 0.5312, 0.5, 0.5312, 0.6406, 0.5, 0.6406, 0.5, 0.5, 0.5, 0.5, 0.5, 0.6406, 0.4688, 0.6406, 0.4688, 0.5, 0.4688, 0.5, 0.4688, 0.6406, 0.4375, 0.6406, 0.4375, 0.5, 0.4375, 0.5, 0.4375, 0.6406, 0.4062, 0.6406, 0.4062, 0.5, 0.4062, 0.5, 0.4062, 0.6406, 0.375, 0.6406, 0.375, 0.5, 0.375, 0.5, 0.375, 0.6406, 0.3438, 0.6406, 0.3438, 0.5, 0.3438, 0.5, 0.3438, 0.6406, 0.3125, 0.6406, 0.3125, 0.5, 0.3125, 0.5, 0.3125, 0.6406, 0.2812, 0.6406, 0.2812, 0.5, 0.2812, 0.5, 0.2812, 0.6406, 0.25, 0.6406, 0.25, 0.5, 0.25, 0.5, 0.25, 0.6406, 0.2188, 0.6406, 0.2188, 0.5, 0.2188, 0.5, 0.2188, 0.6406, 0.1875, 0.6406, 0.1875, 0.5, 0.1875, 0.5, 0.1875, 0.6406, 0.1562, 0.6406, 0.1562, 0.5, 0.1562, 0.5, 0.1562, 0.6406, 0.125, 0.6406, 0.125, 0.5, 0.125, 0.5, 0.125, 0.6406, 0.09375, 0.6406, 0.09375, 0.5, 0.09375, 0.5, 0.09375, 0.6406, 0.0625, 0.6406, 0.0625, 0.5, 0.0625, 0.5, 0.0625, 0.6406, 0.03125, 0.6406, 0.03125, 0.5, 0.03125, 0.5, 0.03125, 0.6406, 0.0, 0.6406, 0.0, 0.5, 0.0, 0.6406, 0.03125, 0.6406, 0.03125, 0.6406, 0.0, 0.6406, 0.09375, 0.875, 0.0625, 0.875, 0.0625, 0.875, 0.09375, 0.875, 0.125, 0.875, 0.09375, 0.875, 0.09375, 0.875, 0.125, 0.875, 0.1562, 0.875, 0.125, 0.875, 0.125, 0.875, 0.1562, 0.875, 0.1875, 0.875, 0.1562, 0.875, 0.1562, 0.875, 0.1875, 0.875, 0.2188, 0.875, 0.1875, 0.875, 0.1875, 0.875, 0.2188, 0.875, 0.25, 0.875, 0.2188, 0.875, 0.2188, 0.875, 0.25, 0.875, 0.2812, 0.875, 0.25, 0.875, 0.25, 0.875, 0.2812, 0.875, 0.3125, 0.875, 0.2812, 0.875, 0.2812, 0.875, 0.3125, 0.875, 0.3438, 0.875, 0.3125, 0.875, 0.3125, 0.875, 0.3438, 0.875, 0.375, 0.875, 0.3438, 0.875, 0.3438, 0.875, 0.375, 0.875, 0.4062, 0.875, 0.375, 0.875, 0.375, 0.875, 0.4062, 0.875, 0.4375, 0.875, 0.4062, 0.875, 0.4062, 0.875, 0.4375, 0.875, 0.4688, 0.875, 0.4375, 0.875, 0.4375, 0.875, 0.4688, 0.875, 0.5, 0.875, 0.4688, 0.875, 0.4687, 0.875, 0.5, 0.875, 0.5312, 0.875, 0.5, 0.875, 0.5, 0.875, 0.5312, 0.875, 0.5625, 0.875, 0.5312, 0.875, 0.5312, 0.875, 0.5625, 0.875, 0.5938, 0.875, 0.5625, 0.875, 0.5625, 0.875, 0.5938, 0.875, 0.625, 0.875, 0.5938, 0.875, 0.5938, 0.875, 0.625, 0.875, 0.6562, 0.875, 0.625, 0.875, 0.625, 0.875, 0.6562, 0.875, 0.6875, 0.875, 0.6562, 0.875, 0.6562, 0.875, 0.6875, 0.875, 0.7188, 0.875, 0.6875, 0.875, 0.6875, 0.875, 0.7188, 0.875, 0.75, 0.875, 0.7188, 0.875, 0.7188, 0.875, 0.75, 0.875, 0.7812, 0.875, 0.75, 0.875, 0.75, 0.875, 0.7812, 0.875, 0.8125, 0.875, 0.7812, 0.875, 0.7812, 0.875, 0.8125, 0.875, 0.8438, 0.875, 0.8125, 0.875, 0.8125, 0.875, 0.8438, 0.875, 0.875, 0.875, 0.8438, 0.875, 0.8438, 0.875, 0.875, 0.875, 0.9062, 0.875, 0.875, 0.875, 0.875, 0.875, 0.9062, 0.875, 0.9375, 0.875, 0.9062, 0.875, 0.9062, 0.875, 0.9375, 0.875, 0.9688, 0.875, 0.9375, 0.875, 0.9375, 0.875, 0.9688, 0.875, 0.9375, 0.6406, 0.9688, 0.6406, 0.9688, 0.6406, 0.9375, 0.6406, 0.9688, 0.6406, 1.0, 0.6406, 1.0, 0.6406, 0.9688, 0.6406, 0.3438, 0.6751, 0.3438, 0.8405, 0.3125, 0.8405, 0.3125, 0.6751, 0.1562, 0.6406, 0.1875, 0.6406, 0.1875, 0.6406, 0.1562, 0.6406, 0.375, 0.6751, 0.375, 0.8405, 0.3438, 0.8405, 0.3438, 0.6751, 0.125, 0.6406, 0.1562, 0.6406, 0.1562, 0.6406, 0.125, 0.6406, 0.03125, 0.6751, 0.03125, 0.8405, 0.0, 0.8405, 0.0, 0.6751, 0.4063, 0.6751, 0.4062, 0.8405, 0.375, 0.8405, 0.375, 0.6751, 0.09375, 0.6406, 0.125, 0.6406, 0.125, 0.6406, 0.09375, 0.6406, 0.9062, 0.6406, 0.9375, 0.6406, 0.9375, 0.6406, 0.9062, 0.6406, 0.4375, 0.6751, 0.4375, 0.8405, 0.4063, 0.8405, 0.4062, 0.6751, 0.0625, 0.6406, 0.09375, 0.6406, 0.09375, 0.6406, 0.0625, 0.6406, 0.875, 0.6406, 0.9062, 0.6406, 0.9062, 0.6406, 0.875, 0.6406, 0.4688, 0.6751, 0.4688, 0.8405, 0.4375, 0.8405, 0.4375, 0.6751, 0.03125, 0.6406, 0.0625, 0.6406, 0.0625, 0.6406, 0.03125, 0.6406, 0.8438, 0.6406, 0.875, 0.6406, 0.875, 0.6406, 0.8438, 0.6406, 0.5, 0.6751, 0.5, 0.8405, 0.4688, 0.8405, 0.4688, 0.6751, 0.8125, 0.6406, 0.8438, 0.6406, 0.8438, 0.6406, 0.8125, 0.6406, 0.5312, 0.6751, 0.5312, 0.8405, 0.5, 0.8405, 0.5, 0.6751, 0.03125, 0.875, 0.0, 0.875, 0.0, 0.875, 0.03125, 0.875, 0.7813, 0.6406, 0.8125, 0.6406, 0.8125, 0.6406, 0.7813, 0.6406, 0.5625, 0.6751, 0.5625, 0.8405, 0.5312, 0.8405, 0.5312, 0.6751, 0.75, 0.6406, 0.7813, 0.6406, 0.7813, 0.6406, 0.75, 0.6406, 0.5938, 0.6751, 0.5938, 0.8405, 0.5625, 0.8405, 0.5625, 0.6751, 0.7188, 0.6406, 0.75, 0.6406, 0.75, 0.6406, 0.7188, 0.6406, 0.625, 0.6751, 0.625, 0.8405, 0.5938, 0.8405, 0.5938, 0.6751, 0.6875, 0.6406, 0.7188, 0.6406, 0.7188, 0.6406, 0.6875, 0.6406, 0.6562, 0.6751, 0.6562, 0.8405, 0.625, 0.8405, 0.625, 0.6751, 0.6562, 0.6406, 0.6875, 0.6406, 0.6875, 0.6406, 0.6562, 0.6406, 0.6875, 0.6751, 0.6875, 0.8405, 0.6562, 0.8405, 0.6562, 0.6751, 0.625, 0.6406, 0.6562, 0.6406, 0.6562, 0.6406, 0.625, 0.6406, 0.7188, 0.6751, 0.7188, 0.8405, 0.6875, 0.8405, 0.6875, 0.6751, 0.5938, 0.6406, 0.625, 0.6406, 0.625, 0.6406, 0.5938, 0.6406, 0.03125, 0.875, 0.0, 0.875, 0.0, 0.875, 0.03125, 0.875, 0.03125, 0.875, 0.0, 0.875, 0.0, 0.875, 0.03125, 0.875, 0.03125, 0.875, 0.0, 0.875, 0.0003361, 0.8608, 0.03125, 0.8608, 0.03125, 0.8608, 0.0003361, 0.8608, 8.613e-05, 0.8512, 0.03125, 0.8512, 0.03125, 0.8512, 8.613e-05, 0.8512, 0.0, 0.8405, 0.03125, 0.8405, 0.0625, 0.875, 0.03125, 0.875, 0.03125, 0.875, 0.0625, 0.875, 0.0625, 0.875, 0.03125, 0.875, 0.03125, 0.875, 0.0625, 0.875, 0.0625, 0.875, 0.03125, 0.875, 0.03125, 0.8608, 0.0625, 0.8608, 0.0625, 0.8608, 0.03125, 0.8608, 0.03125, 0.8512, 0.0625, 0.8512, 0.0625, 0.8512, 0.03125, 0.8512, 0.03125, 0.8405, 0.0625, 0.8405, 0.09375, 0.875, 0.0625, 0.875, 0.0625, 0.875, 0.09375, 0.875, 0.09375, 0.875, 0.0625, 0.875, 0.0625, 0.875, 0.09375, 0.875, 0.09375, 0.875, 0.0625, 0.875, 0.0625, 0.8608, 0.09375, 0.8608, 0.09375, 0.8608, 0.0625, 0.8608, 0.0625, 0.8512, 0.09375, 0.8512, 0.09375, 0.8512, 0.0625, 0.8512, 0.0625, 0.8405, 0.09375, 0.8405, 0.125, 0.875, 0.09375, 0.875, 0.09375, 0.875, 0.125, 0.875, 0.125, 0.875, 0.09375, 0.875, 0.09375, 0.875, 0.125, 0.875, 0.125, 0.875, 0.09375, 0.875, 0.09375, 0.8608, 0.125, 0.8608, 0.125, 0.8608, 0.09375, 0.8608, 0.09375, 0.8512, 0.125, 0.8512, 0.125, 0.8512, 0.09375, 0.8512, 0.09375, 0.8405, 0.125, 0.8405, 0.1562, 0.875, 0.125, 0.875, 0.125, 0.875, 0.1562, 0.875, 0.1562, 0.875, 0.125, 0.875, 0.125, 0.875, 0.1562, 0.875, 0.1562, 0.875, 0.125, 0.875, 0.125, 0.8608, 0.1562, 0.8608, 0.1562, 0.8608, 0.125, 0.8608, 0.125, 0.8512, 0.1562, 0.8512, 0.1562, 0.8512, 0.125, 0.8512, 0.125, 0.8405, 0.1562, 0.8405, 0.1875, 0.875, 0.1562, 0.875, 0.1562, 0.875, 0.1875, 0.875, 0.1875, 0.875, 0.1562, 0.875, 0.1562, 0.875, 0.1875, 0.875, 0.1875, 0.875, 0.1562, 0.875, 0.1562, 0.8608, 0.1875, 0.8608, 0.1875, 0.8608, 0.1562, 0.8608, 0.1562, 0.8512, 0.1875, 0.8512, 0.1875, 0.8512, 0.1562, 0.8512, 0.1563, 0.8405, 0.1875, 0.8405, 0.2188, 0.875, 0.1875, 0.875, 0.1875, 0.875, 0.2188, 0.875, 0.2188, 0.875, 0.1875, 0.875, 0.1875, 0.875, 0.2188, 0.875, 0.2188, 0.875, 0.1875, 0.875, 0.1875, 0.8608, 0.2188, 0.8608, 0.2188, 0.8608, 0.1875, 0.8608, 0.1875, 0.8512, 0.2188, 0.8512, 0.2188, 0.8512, 0.1875, 0.8512, 0.1875, 0.8405, 0.2188, 0.8405, 0.25, 0.875, 0.2188, 0.875, 0.2188, 0.875, 0.25, 0.875, 0.25, 0.875, 0.2188, 0.875, 0.2188, 0.875, 0.25, 0.875, 0.25, 0.875, 0.2188, 0.875, 0.2188, 0.8608, 0.25, 0.8608, 0.25, 0.8608, 0.2188, 0.8608, 0.2188, 0.8512, 0.25, 0.8512, 0.25, 0.8512, 0.2188, 0.8512, 0.2188, 0.8405, 0.25, 0.8405, 0.2812, 0.875, 0.25, 0.875, 0.25, 0.875, 0.2812, 0.875, 0.2812, 0.875, 0.25, 0.875, 0.25, 0.875, 0.2812, 0.875, 0.2812, 0.875, 0.25, 0.875, 0.25, 0.8608, 0.2812, 0.8608, 0.2812, 0.8608, 0.25, 0.8608, 0.25, 0.8512, 0.2812, 0.8512, 0.2812, 0.8512, 0.25, 0.8512, 0.25, 0.8405, 0.2812, 0.8405, 0.3125, 0.875, 0.2812, 0.875, 0.2812, 0.875, 0.3125, 0.875, 0.3125, 0.875, 0.2812, 0.875, 0.2812, 0.875, 0.3125, 0.875, 0.3125, 0.875, 0.2812, 0.875, 0.2812, 0.8608, 0.3125, 0.8608, 0.3125, 0.8608, 0.2812, 0.8608, 0.2812, 0.8512, 0.3125, 0.8512, 0.3125, 0.8512, 0.2812, 0.8512, 0.2812, 0.8405, 0.3125, 0.8405, 0.3438, 0.875, 0.3125, 0.875, 0.3125, 0.875, 0.3438, 0.875, 0.3438, 0.875, 0.3125, 0.875, 0.3125, 0.875, 0.3438, 0.875, 0.3438, 0.875, 0.3125, 0.875, 0.3125, 0.8608, 0.3438, 0.8608, 0.3438, 0.8608, 0.3125, 0.8608, 0.3125, 0.8512, 0.3438, 0.8512, 0.3438, 0.8512, 0.3125, 0.8512, 0.3125, 0.8405, 0.3438, 0.8405, 0.375, 0.875, 0.3438, 0.875, 0.3438, 0.875, 0.375, 0.875, 0.375, 0.875, 0.3438, 0.875, 0.3438, 0.875, 0.375, 0.875, 0.375, 0.875, 0.3438, 0.875, 0.3438, 0.8608, 0.375, 0.8608, 0.375, 0.8608, 0.3438, 0.8608, 0.3438, 0.8512, 0.375, 0.8512, 0.375, 0.8512, 0.3438, 0.8512, 0.3438, 0.8405, 0.375, 0.8405, 0.4062, 0.875, 0.375, 0.875, 0.375, 0.875, 0.4062, 0.875, 0.4062, 0.875, 0.375, 0.875, 0.375, 0.875, 0.4062, 0.875, 0.4062, 0.875, 0.375, 0.875, 0.375, 0.8608, 0.4062, 0.8608, 0.4062, 0.8608, 0.375, 0.8608, 0.375, 0.8512, 0.4062, 0.8512, 0.4062, 0.8512, 0.375, 0.8512, 0.375, 0.8405, 0.4062, 0.8405, 0.4375, 0.875, 0.4062, 0.875, 0.4062, 0.875, 0.4375, 0.875, 0.4375, 0.875, 0.4062, 0.875, 0.4062, 0.875, 0.4375, 0.875, 0.4375, 0.875, 0.4062, 0.875, 0.4062, 0.8608, 0.4375, 0.8608, 0.4375, 0.8608, 0.4062, 0.8608, 0.4062, 0.8512, 0.4375, 0.8512, 0.4375, 0.8512, 0.4062, 0.8512, 0.4063, 0.8405, 0.4375, 0.8405, 0.4688, 0.875, 0.4375, 0.875, 0.4375, 0.875, 0.4688, 0.875, 0.4688, 0.875, 0.4375, 0.875, 0.4375, 0.875, 0.4688, 0.875, 0.4688, 0.875, 0.4375, 0.875, 0.4375, 0.8608, 0.4688, 0.8608, 0.4688, 0.8608, 0.4375, 0.8608, 0.4375, 0.8512, 0.4688, 0.8512, 0.4688, 0.8512, 0.4375, 0.8512, 0.4375, 0.8405, 0.4688, 0.8405, 0.5, 0.875, 0.4687, 0.875, 0.4688, 0.875, 0.5, 0.875, 0.5, 0.875, 0.4688, 0.875, 0.4688, 0.875, 0.5, 0.875, 0.5, 0.875, 0.4688, 0.875, 0.4688, 0.8608, 0.5, 0.8608, 0.5, 0.8608, 0.4688, 0.8608, 0.4688, 0.8512, 0.5, 0.8512, 0.5, 0.8512, 0.4688, 0.8512, 0.4688, 0.8405, 0.5, 0.8405, 0.5312, 0.875, 0.5, 0.875, 0.5, 0.875, 0.5312, 0.875, 0.5312, 0.875, 0.5, 0.875, 0.5, 0.875, 0.5312, 0.875, 0.5312, 0.875, 0.5, 0.875, 0.5, 0.8608, 0.5312, 0.8608, 0.5312, 0.8608, 0.5, 0.8608, 0.5, 0.8512, 0.5312, 0.8512, 0.5312, 0.8512, 0.5, 0.8512, 0.5, 0.8405, 0.5312, 0.8405, 0.5625, 0.875, 0.5312, 0.875, 0.5312, 0.875, 0.5625, 0.875, 0.5625, 0.875, 0.5312, 0.875, 0.5312, 0.875, 0.5625, 0.875, 0.5625, 0.875, 0.5312, 0.875, 0.5312, 0.8608, 0.5625, 0.8608, 0.5625, 0.8608, 0.5312, 0.8608, 0.5312, 0.8512, 0.5625, 0.8512, 0.5625, 0.8512, 0.5312, 0.8512, 0.5312, 0.8405, 0.5625, 0.8405, 0.5938, 0.875, 0.5625, 0.875, 0.5625, 0.875, 0.5938, 0.875, 0.5938, 0.875, 0.5625, 0.875, 0.5625, 0.875, 0.5938, 0.875, 0.5938, 0.875, 0.5625, 0.875, 0.5625, 0.8608, 0.5938, 0.8608, 0.5938, 0.8608, 0.5625, 0.8608, 0.5625, 0.8512, 0.5938, 0.8512, 0.5938, 0.8512, 0.5625, 0.8512, 0.5625, 0.8405, 0.5938, 0.8405, 0.625, 0.875, 0.5938, 0.875, 0.5938, 0.875, 0.625, 0.875, 0.625, 0.875, 0.5938, 0.875, 0.5938, 0.875, 0.625, 0.875, 0.625, 0.875, 0.5938, 0.875, 0.5938, 0.8608, 0.625, 0.8608, 0.625, 0.8608, 0.5938, 0.8608, 0.5938, 0.8512, 0.625, 0.8512, 0.625, 0.8512, 0.5938, 0.8512, 0.5938, 0.8405, 0.625, 0.8405, 0.6562, 0.875, 0.625, 0.875, 0.625, 0.875, 0.6562, 0.875, 0.6562, 0.875, 0.625, 0.875, 0.625, 0.875, 0.6562, 0.875, 0.6562, 0.875, 0.625, 0.875, 0.625, 0.8608, 0.6562, 0.8608, 0.6562, 0.8608, 0.625, 0.8608, 0.625, 0.8512, 0.6562, 0.8512, 0.6562, 0.8512, 0.625, 0.8512, 0.625, 0.8405, 0.6562, 0.8405, 0.6875, 0.875, 0.6562, 0.875, 0.6562, 0.875, 0.6875, 0.875, 0.6875, 0.875, 0.6562, 0.875, 0.6562, 0.875, 0.6875, 0.875, 0.6875, 0.875, 0.6562, 0.875, 0.6562, 0.8608, 0.6875, 0.8608, 0.6875, 0.8608, 0.6562, 0.8608, 0.6562, 0.8512, 0.6875, 0.8512, 0.6875, 0.8512, 0.6562, 0.8512, 0.6562, 0.8405, 0.6875, 0.8405, 0.7188, 0.875, 0.6875, 0.875, 0.6875, 0.875, 0.7188, 0.875, 0.7188, 0.875, 0.6875, 0.875, 0.6875, 0.875, 0.7188, 0.875, 0.7188, 0.875, 0.6875, 0.875, 0.6875, 0.8608, 0.7188, 0.8608, 0.7188, 0.8608, 0.6875, 0.8608, 0.6875, 0.8512, 0.7187, 0.8512, 0.7187, 0.8512, 0.6875, 0.8512, 0.6875, 0.8405, 0.7188, 0.8405, 0.75, 0.875, 0.7188, 0.875, 0.7188, 0.875, 0.75, 0.875, 0.75, 0.875, 0.7188, 0.875, 0.7188, 0.875, 0.75, 0.875, 0.75, 0.875, 0.7188, 0.875, 0.7188, 0.8608, 0.75, 0.8608, 0.75, 0.8608, 0.7188, 0.8608, 0.7187, 0.8512, 0.75, 0.8512, 0.75, 0.8512, 0.7187, 0.8512, 0.7188, 0.8405, 0.75, 0.8405, 0.7812, 0.875, 0.75, 0.875, 0.75, 0.875, 0.7812, 0.875, 0.7812, 0.875, 0.75, 0.875, 0.75, 0.875, 0.7812, 0.875, 0.7812, 0.875, 0.75, 0.875, 0.75, 0.8608, 0.7813, 0.8608, 0.7813, 0.8608, 0.75, 0.8608, 0.75, 0.8512, 0.7812, 0.8512, 0.7812, 0.8512, 0.75, 0.8512, 0.75, 0.8405, 0.7812, 0.8405, 0.8125, 0.875, 0.7812, 0.875, 0.7812, 0.875, 0.8125, 0.875, 0.8125, 0.875, 0.7812, 0.875, 0.7812, 0.875, 0.8125, 0.875, 0.8125, 0.875, 0.7812, 0.875, 0.7813, 0.8608, 0.8125, 0.8608, 0.8125, 0.8608, 0.7813, 0.8608, 0.7812, 0.8512, 0.8125, 0.8512, 0.8125, 0.8512, 0.7812, 0.8512, 0.7812, 0.8405, 0.8125, 0.8405, 0.8438, 0.875, 0.8125, 0.875, 0.8125, 0.875, 0.8438, 0.875, 0.8438, 0.875, 0.8125, 0.875, 0.8125, 0.875, 0.8438, 0.875, 0.8438, 0.875, 0.8125, 0.875, 0.8125, 0.8608, 0.8438, 0.8608, 0.8438, 0.8608, 0.8125, 0.8608, 0.8125, 0.8512, 0.8438, 0.8512, 0.8438, 0.8512, 0.8125, 0.8512, 0.8125, 0.8405, 0.8438, 0.8405, 0.875, 0.875, 0.8438, 0.875, 0.8438, 0.875, 0.875, 0.875, 0.875, 0.875, 0.8438, 0.875, 0.8438, 0.875, 0.875, 0.875, 0.875, 0.875, 0.8438, 0.875, 0.8438, 0.8608, 0.875, 0.8608, 0.875, 0.8608, 0.8438, 0.8608, 0.8438, 0.8512, 0.875, 0.8512, 0.875, 0.8512, 0.8438, 0.8512, 0.8438, 0.8405, 0.875, 0.8405, 0.9062, 0.875, 0.875, 0.875, 0.875, 0.875, 0.9062, 0.875, 0.9062, 0.875, 0.875, 0.875, 0.875, 0.875, 0.9062, 0.875, 0.9062, 0.875, 0.875, 0.875, 0.875, 0.8608, 0.9062, 0.8608, 0.9062, 0.8608, 0.875, 0.8608, 0.875, 0.8512, 0.9062, 0.8512, 0.9062, 0.8512, 0.875, 0.8512, 0.875, 0.8405, 0.9062, 0.8405, 0.9375, 0.875, 0.9062, 0.875, 0.9062, 0.875, 0.9375, 0.875, 0.9375, 0.875, 0.9062, 0.875, 0.9062, 0.875, 0.9375, 0.875, 0.9375, 0.875, 0.9062, 0.875, 0.9062, 0.8608, 0.9375, 0.8608, 0.9375, 0.8608, 0.9062, 0.8608, 0.9062, 0.8512, 0.9375, 0.8512, 0.9375, 0.8512, 0.9062, 0.8512, 0.9062, 0.8405, 0.9375, 0.8405, 0.9688, 0.875, 0.9375, 0.875, 0.9375, 0.875, 0.9688, 0.875, 0.9688, 0.875, 0.9375, 0.875, 0.9375, 0.875, 0.9688, 0.875, 0.9688, 0.875, 0.9375, 0.875, 0.9375, 0.8608, 0.9688, 0.8608, 0.9688, 0.8608, 0.9375, 0.8608, 0.9375, 0.8512, 0.9688, 0.8512, 0.9688, 0.8512, 0.9375, 0.8512, 0.9375, 0.8405, 0.9688, 0.8405, 1.0, 0.875, 0.9688, 0.875, 0.9688, 0.875, 1.0, 0.875, 1.0, 0.875, 0.9688, 0.875, 0.9688, 0.875, 1.0, 0.875, 1.0, 0.875, 0.9688, 0.875, 0.9688, 0.8608, 0.9997, 0.8608, 0.9997, 0.8608, 0.9688, 0.8608, 0.9688, 0.8512, 0.9999, 0.8512, 0.9999, 0.8512, 0.9688, 0.8512, 0.9688, 0.8405, 1.0, 0.8405, 1.0, 0.6751, 0.9688, 0.6751, 0.9688, 0.6644, 0.9999, 0.6644, 0.9999, 0.6644, 0.9688, 0.6644, 0.9688, 0.6548, 0.9997, 0.6548, 0.9997, 0.6548, 0.9688, 0.6548, 0.9688, 0.6406, 1.0, 0.6406, 1.0, 0.6406, 0.9688, 0.6406, 0.9688, 0.6406, 1.0, 0.6406, 1.0, 0.6406, 0.9688, 0.6406, 0.9688, 0.6406, 1.0, 0.6406, 0.9688, 0.6751, 0.9375, 0.6751, 0.9375, 0.6644, 0.9688, 0.6644, 0.9688, 0.6644, 0.9375, 0.6644, 0.9375, 0.6548, 0.9688, 0.6548, 0.9688, 0.6548, 0.9375, 0.6548, 0.9375, 0.6406, 0.9688, 0.6406, 0.9688, 0.6406, 0.9375, 0.6406, 0.9375, 0.6406, 0.9688, 0.6406, 0.9688, 0.6406, 0.9375, 0.6406, 0.9375, 0.6406, 0.9688, 0.6406, 0.9375, 0.6751, 0.9062, 0.6751, 0.9062, 0.6644, 0.9375, 0.6644, 0.9375, 0.6644, 0.9062, 0.6644, 0.9062, 0.6548, 0.9375, 0.6548, 0.9375, 0.6548, 0.9062, 0.6548, 0.9062, 0.6406, 0.9375, 0.6406, 0.9375, 0.6406, 0.9062, 0.6406, 0.9062, 0.6406, 0.9375, 0.6406, 0.9375, 0.6406, 0.9062, 0.6406, 0.9062, 0.6406, 0.9375, 0.6406, 0.9062, 0.6751, 0.875, 0.6751, 0.875, 0.6644, 0.9062, 0.6644, 0.9062, 0.6644, 0.875, 0.6644, 0.875, 0.6548, 0.9062, 0.6548, 0.9062, 0.6548, 0.875, 0.6548, 0.875, 0.6406, 0.9062, 0.6406, 0.9062, 0.6406, 0.875, 0.6406, 0.875, 0.6406, 0.9062, 0.6406, 0.9062, 0.6406, 0.875, 0.6406, 0.875, 0.6406, 0.9062, 0.6406, 0.875, 0.6751, 0.8438, 0.6751, 0.8438, 0.6644, 0.875, 0.6644, 0.875, 0.6644, 0.8438, 0.6644, 0.8438, 0.6548, 0.875, 0.6548, 0.875, 0.6548, 0.8438, 0.6548, 0.8438, 0.6406, 0.875, 0.6406, 0.875, 0.6406, 0.8438, 0.6406, 0.8438, 0.6406, 0.875, 0.6406, 0.875, 0.6406, 0.8438, 0.6406, 0.8438, 0.6406, 0.875, 0.6406, 0.8438, 0.6751, 0.8125, 0.6751, 0.8125, 0.6644, 0.8438, 0.6644, 0.8438, 0.6644, 0.8125, 0.6644, 0.8125, 0.6548, 0.8438, 0.6548, 0.8438, 0.6548, 0.8125, 0.6548, 0.8125, 0.6406, 0.8438, 0.6406, 0.8438, 0.6406, 0.8125, 0.6406, 0.8125, 0.6406, 0.8438, 0.6406, 0.8438, 0.6406, 0.8125, 0.6406, 0.8125, 0.6406, 0.8438, 0.6406, 0.8125, 0.6751, 0.7813, 0.6751, 0.7812, 0.6644, 0.8125, 0.6644, 0.8125, 0.6644, 0.7812, 0.6644, 0.7813, 0.6548, 0.8125, 0.6548, 0.8125, 0.6548, 0.7813, 0.6548, 0.7812, 0.6406, 0.8125, 0.6406, 0.8125, 0.6406, 0.7812, 0.6406, 0.7813, 0.6406, 0.8125, 0.6406, 0.8125, 0.6406, 0.7813, 0.6406, 0.7813, 0.6406, 0.8125, 0.6406, 0.7813, 0.6751, 0.75, 0.6751, 0.75, 0.6644, 0.7812, 0.6644, 0.7812, 0.6644, 0.75, 0.6644, 0.75, 0.6548, 0.7813, 0.6548, 0.7813, 0.6548, 0.75, 0.6548, 0.75, 0.6406, 0.7812, 0.6406, 0.7812, 0.6406, 0.75, 0.6406, 0.75, 0.6406, 0.7813, 0.6406, 0.7813, 0.6406, 0.75, 0.6406, 0.75, 0.6406, 0.7813, 0.6406, 0.75, 0.6751, 0.7188, 0.6751, 0.7188, 0.6644, 0.75, 0.6644, 0.75, 0.6644, 0.7188, 0.6644, 0.7188, 0.6548, 0.75, 0.6548, 0.75, 0.6548, 0.7188, 0.6548, 0.7188, 0.6406, 0.75, 0.6406, 0.75, 0.6406, 0.7188, 0.6406, 0.7188, 0.6406, 0.75, 0.6406, 0.75, 0.6406, 0.7188, 0.6406, 0.7188, 0.6406, 0.75, 0.6406, 0.7188, 0.6751, 0.6875, 0.6751, 0.6875, 0.6644, 0.7188, 0.6644, 0.7188, 0.6644, 0.6875, 0.6644, 0.6875, 0.6548, 0.7188, 0.6548, 0.7188, 0.6548, 0.6875, 0.6548, 0.6875, 0.6406, 0.7188, 0.6406, 0.7188, 0.6406, 0.6875, 0.6406, 0.6875, 0.6406, 0.7188, 0.6406, 0.7188, 0.6406, 0.6875, 0.6406, 0.6875, 0.6406, 0.7188, 0.6406, 0.6875, 0.6751, 0.6562, 0.6751, 0.6562, 0.6644, 0.6875, 0.6644, 0.6875, 0.6644, 0.6562, 0.6644, 0.6563, 0.6548, 0.6875, 0.6548, 0.6875, 0.6548, 0.6563, 0.6548, 0.6562, 0.6406, 0.6875, 0.6406, 0.6875, 0.6406, 0.6562, 0.6406, 0.6562, 0.6406, 0.6875, 0.6406, 0.6875, 0.6406, 0.6562, 0.6406, 0.6562, 0.6406, 0.6875, 0.6406, 0.6562, 0.6751, 0.625, 0.6751, 0.625, 0.6644, 0.6562, 0.6644, 0.6562, 0.6644, 0.625, 0.6644, 0.625, 0.6548, 0.6563, 0.6548, 0.6563, 0.6548, 0.625, 0.6548, 0.625, 0.6406, 0.6562, 0.6406, 0.6562, 0.6406, 0.625, 0.6406, 0.625, 0.6406, 0.6562, 0.6406, 0.6562, 0.6406, 0.625, 0.6406, 0.625, 0.6406, 0.6562, 0.6406, 0.625, 0.6751, 0.5938, 0.6751, 0.5938, 0.6644, 0.625, 0.6644, 0.625, 0.6644, 0.5938, 0.6644, 0.5938, 0.6548, 0.625, 0.6548, 0.625, 0.6548, 0.5938, 0.6548, 0.5938, 0.6406, 0.625, 0.6406, 0.625, 0.6406, 0.5938, 0.6406, 0.5938, 0.6406, 0.625, 0.6406, 0.625, 0.6406, 0.5938, 0.6406, 0.5938, 0.6406, 0.625, 0.6406, 0.5938, 0.6751, 0.5625, 0.6751, 0.5625, 0.6644, 0.5938, 0.6644, 0.5938, 0.6644, 0.5625, 0.6644, 0.5625, 0.6548, 0.5938, 0.6548, 0.5938, 0.6548, 0.5625, 0.6548, 0.5625, 0.6406, 0.5938, 0.6406, 0.5938, 0.6406, 0.5625, 0.6406, 0.5625, 0.6406, 0.5938, 0.6406, 0.5938, 0.6406, 0.5625, 0.6406, 0.5625, 0.6406, 0.5938, 0.6406, 0.5625, 0.6751, 0.5312, 0.6751, 0.5312, 0.6644, 0.5625, 0.6644, 0.5625, 0.6644, 0.5312, 0.6644, 0.5312, 0.6548, 0.5625, 0.6548, 0.5625, 0.6548, 0.5312, 0.6548, 0.5312, 0.6406, 0.5625, 0.6406, 0.5625, 0.6406, 0.5312, 0.6406, 0.5312, 0.6406, 0.5625, 0.6406, 0.5625, 0.6406, 0.5312, 0.6406, 0.5312, 0.6406, 0.5625, 0.6406, 0.5312, 0.6751, 0.5, 0.6751, 0.5, 0.6644, 0.5312, 0.6644, 0.5312, 0.6644, 0.5, 0.6644, 0.5, 0.6548, 0.5312, 0.6548, 0.5312, 0.6548, 0.5, 0.6548, 0.5, 0.6406, 0.5312, 0.6406, 0.5312, 0.6406, 0.5, 0.6406, 0.5, 0.6406, 0.5312, 0.6406, 0.5312, 0.6406, 0.5, 0.6406, 0.5, 0.6406, 0.5312, 0.6406, 0.5, 0.6751, 0.4688, 0.6751, 0.4688, 0.6644, 0.5, 0.6644, 0.5, 0.6644, 0.4688, 0.6644, 0.4688, 0.6548, 0.5, 0.6548, 0.5, 0.6548, 0.4688, 0.6548, 0.4688, 0.6406, 0.5, 0.6406, 0.5, 0.6406, 0.4688, 0.6406, 0.4688, 0.6406, 0.5, 0.6406, 0.5, 0.6406, 0.4688, 0.6406, 0.4688, 0.6406, 0.5, 0.6406, 0.4688, 0.6751, 0.4375, 0.6751, 0.4375, 0.6644, 0.4688, 0.6644, 0.4688, 0.6644, 0.4375, 0.6644, 0.4375, 0.6548, 0.4688, 0.6548, 0.4688, 0.6548, 0.4375, 0.6548, 0.4375, 0.6406, 0.4688, 0.6406, 0.4688, 0.6406, 0.4375, 0.6406, 0.4375, 0.6406, 0.4688, 0.6406, 0.4688, 0.6406, 0.4375, 0.6406, 0.4375, 0.6406, 0.4688, 0.6406, 0.4375, 0.6751, 0.4062, 0.6751, 0.4062, 0.6644, 0.4375, 0.6644, 0.4375, 0.6644, 0.4062, 0.6644, 0.4063, 0.6548, 0.4375, 0.6548, 0.4375, 0.6548, 0.4063, 0.6548, 0.4062, 0.6406, 0.4375, 0.6406, 0.4375, 0.6406, 0.4062, 0.6406, 0.4062, 0.6406, 0.4375, 0.6406, 0.4375, 0.6406, 0.4062, 0.6406, 0.4062, 0.6406, 0.4375, 0.6406, 0.4063, 0.6751, 0.375, 0.6751, 0.375, 0.6644, 0.4062, 0.6644, 0.4062, 0.6644, 0.375, 0.6644, 0.375, 0.6548, 0.4063, 0.6548, 0.4063, 0.6548, 0.375, 0.6548, 0.375, 0.6406, 0.4062, 0.6406, 0.4062, 0.6406, 0.375, 0.6406, 0.375, 0.6406, 0.4062, 0.6406, 0.4062, 0.6406, 0.375, 0.6406, 0.375, 0.6406, 0.4062, 0.6406, 0.375, 0.6751, 0.3438, 0.6751, 0.3438, 0.6644, 0.375, 0.6644, 0.375, 0.6644, 0.3438, 0.6644, 0.3438, 0.6548, 0.375, 0.6548, 0.375, 0.6548, 0.3438, 0.6548, 0.3438, 0.6406, 0.375, 0.6406, 0.375, 0.6406, 0.3438, 0.6406, 0.3438, 0.6406, 0.375, 0.6406, 0.375, 0.6406, 0.3438, 0.6406, 0.3438, 0.6406, 0.375, 0.6406, 0.3438, 0.6751, 0.3125, 0.6751, 0.3125, 0.6644, 0.3438, 0.6644, 0.3438, 0.6644, 0.3125, 0.6644, 0.3125, 0.6548, 0.3438, 0.6548, 0.3438, 0.6548, 0.3125, 0.6548, 0.3125, 0.6406, 0.3438, 0.6406, 0.3438, 0.6406, 0.3125, 0.6406, 0.3125, 0.6406, 0.3438, 0.6406, 0.3438, 0.6406, 0.3125, 0.6406, 0.3125, 0.6406, 0.3438, 0.6406, 0.3125, 0.6751, 0.2812, 0.6751, 0.2812, 0.6644, 0.3125, 0.6644, 0.3125, 0.6644, 0.2812, 0.6644, 0.2812, 0.6548, 0.3125, 0.6548, 0.3125, 0.6548, 0.2812, 0.6548, 0.2812, 0.6406, 0.3125, 0.6406, 0.3125, 0.6406, 0.2812, 0.6406, 0.2812, 0.6406, 0.3125, 0.6406, 0.3125, 0.6406, 0.2812, 0.6406, 0.2812, 0.6406, 0.3125, 0.6406, 0.2812, 0.6751, 0.25, 0.6751, 0.25, 0.6644, 0.2812, 0.6644, 0.2812, 0.6644, 0.25, 0.6644, 0.25, 0.6548, 0.2812, 0.6548, 0.2812, 0.6548, 0.25, 0.6548, 0.25, 0.6406, 0.2812, 0.6406, 0.2812, 0.6406, 0.25, 0.6406, 0.25, 0.6406, 0.2812, 0.6406, 0.2812, 0.6406, 0.25, 0.6406, 0.25, 0.6406, 0.2812, 0.6406, 0.25, 0.6751, 0.2188, 0.6751, 0.2188, 0.6644, 0.25, 0.6644, 0.25, 0.6644, 0.2188, 0.6644, 0.2188, 0.6548, 0.25, 0.6548, 0.25, 0.6548, 0.2188, 0.6548, 0.2188, 0.6406, 0.25, 0.6406, 0.25, 0.6406, 0.2188, 0.6406, 0.2188, 0.6406, 0.25, 0.6406, 0.25, 0.6406, 0.2188, 0.6406, 0.2188, 0.6406, 0.25, 0.6406, 0.2188, 0.6751, 0.1875, 0.6751, 0.1875, 0.6644, 0.2188, 0.6644, 0.2188, 0.6644, 0.1875, 0.6644, 0.1875, 0.6548, 0.2188, 0.6548, 0.2188, 0.6548, 0.1875, 0.6548, 0.1875, 0.6406, 0.2188, 0.6406, 0.2188, 0.6406, 0.1875, 0.6406, 0.1875, 0.6406, 0.2188, 0.6406, 0.2188, 0.6406, 0.1875, 0.6406, 0.1875, 0.6406, 0.2188, 0.6406, 0.1875, 0.6751, 0.1562, 0.6751, 0.1562, 0.6644, 0.1875, 0.6644, 0.1875, 0.6644, 0.1562, 0.6644, 0.1562, 0.6548, 0.1875, 0.6548, 0.1875, 0.6548, 0.1562, 0.6548, 0.1562, 0.6406, 0.1875, 0.6406, 0.1875, 0.6406, 0.1562, 0.6406, 0.1562, 0.6406, 0.1875, 0.6406, 0.1875, 0.6406, 0.1562, 0.6406, 0.1562, 0.6406, 0.1875, 0.6406, 0.1563, 0.6751, 0.125, 0.6751, 0.125, 0.6644, 0.1562, 0.6644, 0.1562, 0.6644, 0.125, 0.6644, 0.125, 0.6548, 0.1562, 0.6548, 0.1562, 0.6548, 0.125, 0.6548, 0.125, 0.6406, 0.1562, 0.6406, 0.1562, 0.6406, 0.125, 0.6406, 0.125, 0.6406, 0.1562, 0.6406, 0.1562, 0.6406, 0.125, 0.6406, 0.125, 0.6406, 0.1562, 0.6406, 0.125, 0.6751, 0.09375, 0.6751, 0.09375, 0.6644, 0.125, 0.6644, 0.125, 0.6644, 0.09375, 0.6644, 0.09375, 0.6548, 0.125, 0.6548, 0.125, 0.6548, 0.09375, 0.6548, 0.09375, 0.6406, 0.125, 0.6406, 0.125, 0.6406, 0.09375, 0.6406, 0.09375, 0.6406, 0.125, 0.6406, 0.125, 0.6406, 0.09375, 0.6406, 0.09375, 0.6406, 0.125, 0.6406, 0.09375, 0.6751, 0.0625, 0.6751, 0.0625, 0.6644, 0.09375, 0.6644, 0.09375, 0.6644, 0.0625, 0.6644, 0.0625, 0.6548, 0.09375, 0.6548, 0.09375, 0.6548, 0.0625, 0.6548, 0.0625, 0.6406, 0.09375, 0.6406, 0.09375, 0.6406, 0.0625, 0.6406, 0.0625, 0.6406, 0.09375, 0.6406, 0.09375, 0.6406, 0.0625, 0.6406, 0.0625, 0.6406, 0.09375, 0.6406, 0.0625, 0.6751, 0.03125, 0.6751, 0.03125, 0.6644, 0.0625, 0.6644, 0.0625, 0.6644, 0.03125, 0.6644, 0.03125, 0.6548, 0.0625, 0.6548, 0.0625, 0.6548, 0.03125, 0.6548, 0.03125, 0.6406, 0.0625, 0.6406, 0.0625, 0.6406, 0.03125, 0.6406, 0.03125, 0.6406, 0.0625, 0.6406, 0.0625, 0.6406, 0.03125, 0.6406, 0.03125, 0.6406, 0.0625, 0.6406, 0.03125, 0.6751, 0.0, 0.6751, 8.613e-05, 0.6644, 0.03125, 0.6644, 0.03125, 0.6644, 8.613e-05, 0.6644, 0.0003361, 0.6548, 0.03125, 0.6548, 0.03125, 0.6548, 0.0003361, 0.6548, 0.0, 0.6406, 0.03125, 0.6406, 0.03125, 0.6406, 0.0, 0.6406, 0.0, 0.6406, 0.03125, 0.6406, 0.03125, 0.6406, 0.0, 0.6406, 0.0, 0.6406, 0.03125, 0.6406, 1.0, 0.6751, 1.0, 0.8405, 0.9688, 0.8405, 0.9688, 0.6751, 0.25, 0.4621, 0.2914, 0.458, 0.2968, 0.4854, 0.25, 0.49, 0.2914, 0.458, 0.3312, 0.446, 0.3418, 0.4717, 0.2968, 0.4854, 0.3312, 0.446, 0.3678, 0.4264, 0.3833, 0.4496, 0.3418, 0.4717, 0.3678, 0.4264, 0.4, 0.4, 0.4197, 0.4197, 0.3833, 0.4496, 0.4, 0.4, 0.4264, 0.3678, 0.4496, 0.3833, 0.4197, 0.4197, 0.4264, 0.3678, 0.446, 0.3312, 0.4717, 0.3418, 0.4496, 0.3833, 0.446, 0.3312, 0.458, 0.2914, 0.4854, 0.2968, 0.4717, 0.3418, 0.458, 0.2914, 0.4621, 0.25, 0.49, 0.25, 0.4854, 0.2968, 0.4621, 0.25, 0.458, 0.2086, 0.4854, 0.2032, 0.49, 0.25, 0.458, 0.2086, 0.446, 0.1688, 0.4717, 0.1582, 0.4854, 0.2032, 0.446, 0.1688, 0.4264, 0.1322, 0.4496, 0.1167, 0.4717, 0.1582, 0.4264, 0.1322, 0.4, 0.1, 0.4197, 0.08029, 0.4496, 0.1167, 0.4, 0.1, 0.3678, 0.07364, 0.3833, 0.05045, 0.4197, 0.08029, 0.3678, 0.07364, 0.3312, 0.05404, 0.3418, 0.02827, 0.3833, 0.05045, 0.3312, 0.05404, 0.2914, 0.04197, 0.2968, 0.01461, 0.3418, 0.02827, 0.2914, 0.04197, 0.25, 0.0379, 0.25, 0.01, 0.2968, 0.01461, 0.25, 0.0379, 0.2086, 0.04197, 0.2032, 0.01461, 0.25, 0.01, 0.2086, 0.04197, 0.1688, 0.05404, 0.1582, 0.02827, 0.2032, 0.01461, 0.1688, 0.05404, 0.1322, 0.07364, 0.1167, 0.05045, 0.1582, 0.02827, 0.1322, 0.07364, 0.1, 0.1, 0.08029, 0.08029, 0.1167, 0.05045, 0.1, 0.1, 0.07364, 0.1322, 0.05045, 0.1167, 0.08029, 0.08029, 0.07364, 0.1322, 0.05404, 0.1688, 0.02827, 0.1582, 0.05045, 0.1167, 0.05404, 0.1688, 0.04197, 0.2086, 0.01461, 0.2032, 0.02827, 0.1582, 0.04197, 0.2086, 0.0379, 0.25, 0.01, 0.25, 0.01461, 0.2032, 0.0379, 0.25, 0.04197, 0.2914, 0.01461, 0.2968, 0.01, 0.25, 0.04197, 0.2914, 0.05404, 0.3312, 0.02827, 0.3418, 0.01461, 0.2968, 0.05404, 0.3312, 0.07364, 0.3678, 0.05045, 0.3833, 0.02827, 0.3418, 0.07364, 0.3678, 0.1, 0.4, 0.08029, 0.4197, 0.05045, 0.3833, 0.1, 0.4, 0.1322, 0.4264, 0.1167, 0.4496, 0.08029, 0.4197, 0.1322, 0.4264, 0.1688, 0.446, 0.1582, 0.4717, 0.1167, 0.4496, 0.1688, 0.446, 0.2086, 0.458, 0.2032, 0.4854, 0.1582, 0.4717, 0.2086, 0.458, 0.25, 0.4621, 0.25, 0.49, 0.2032, 0.4854, 0.1322, 0.4264, 0.1, 0.4, 0.1, 0.4, 0.1322, 0.4264, 0.25, 0.0379, 0.2914, 0.04197, 0.2914, 0.04197, 0.25, 0.0379, 0.3678, 0.4264, 0.3312, 0.446, 0.3312, 0.446, 0.3678, 0.4264, 0.1688, 0.446, 0.1322, 0.4264, 0.1322, 0.4264, 0.1688, 0.446, 0.2086, 0.04197, 0.25, 0.0379, 0.25, 0.0379, 0.2086, 0.04197, 0.4, 0.4, 0.3678, 0.4264, 0.3678, 0.4264, 0.4, 0.4, 0.2086, 0.458, 0.1688, 0.446, 0.1688, 0.446, 0.2086, 0.458, 0.1688, 0.05404, 0.2086, 0.04197, 0.2086, 0.04197, 0.1688, 0.05404, 0.4264, 0.3678, 0.4, 0.4, 0.4, 0.4, 0.4264, 0.3678, 0.25, 0.4621, 0.2086, 0.458, 0.2086, 0.458, 0.25, 0.4621, 0.1322, 0.07364, 0.1688, 0.05404, 0.1688, 0.05404, 0.1322, 0.07364, 0.446, 0.3312, 0.4264, 0.3678, 0.4264, 0.3678, 0.446, 0.3312, 0.1, 0.1, 0.1322, 0.07364, 0.1322, 0.07364, 0.1, 0.1, 0.458, 0.2914, 0.446, 0.3312, 0.446, 0.3312, 0.458, 0.2914, 0.07364, 0.1322, 0.1, 0.1, 0.1, 0.1, 0.07364, 0.1322, 0.4621, 0.25, 0.458, 0.2914, 0.458, 0.2914, 0.4621, 0.25, 0.05404, 0.1688, 0.07364, 0.1322, 0.07364, 0.1322, 0.05404, 0.1688, 0.458, 0.2086, 0.4621, 0.25, 0.4621, 0.25, 0.458, 0.2086, 0.04197, 0.2086, 0.05404, 0.1688, 0.05404, 0.1688, 0.04197, 0.2086, 0.446, 0.1688, 0.458, 0.2086, 0.458, 0.2086, 0.446, 0.1688, 0.0379, 0.25, 0.04197, 0.2086, 0.04197, 0.2086, 0.0379, 0.25, 0.4264, 0.1322, 0.446, 0.1688, 0.446, 0.1688, 0.4264, 0.1322, 0.04197, 0.2914, 0.0379, 0.25, 0.0379, 0.25, 0.04197, 0.2914, 0.4, 0.1, 0.4264, 0.1322, 0.4264, 0.1322, 0.4, 0.1, 0.05404, 0.3312, 0.04197, 0.2914, 0.04197, 0.2914, 0.05404, 0.3312, 0.3678, 0.07364, 0.4, 0.1, 0.4, 0.1, 0.3678, 0.07364, 0.07364, 0.3678, 0.05404, 0.3312, 0.05404, 0.3312, 0.07364, 0.3678, 0.3312, 0.05404, 0.3678, 0.07364, 0.3678, 0.07364, 0.3312, 0.05404, 0.2914, 0.458, 0.25, 0.4621, 0.25, 0.4621, 0.2914, 0.458, 0.1, 0.4, 0.07364, 0.3678, 0.07364, 0.3678, 0.1, 0.4, 0.2914, 0.04197, 0.3312, 0.05404, 0.3312, 0.05404, 0.2914, 0.04197, 0.7914, 0.458, 0.75, 0.4621, 0.75, 0.49, 0.7968, 0.4854, 0.8312, 0.446, 0.7914, 0.458, 0.7968, 0.4854, 0.8418, 0.4717, 0.8678, 0.4264, 0.8312, 0.446, 0.8418, 0.4717, 0.8833, 0.4496, 0.9, 0.4, 0.8678, 0.4264, 0.8833, 0.4496, 0.9197, 0.4197, 0.9264, 0.3678, 0.9, 0.4, 0.9197, 0.4197, 0.9496, 0.3833, 0.946, 0.3312, 0.9264, 0.3678, 0.9496, 0.3833, 0.9717, 0.3418, 0.958, 0.2914, 0.946, 0.3312, 0.9717, 0.3418, 0.9854, 0.2968, 0.9621, 0.25, 0.958, 0.2914, 0.9854, 0.2968, 0.99, 0.25, 0.958, 0.2086, 0.9621, 0.25, 0.99, 0.25, 0.9854, 0.2032, 0.946, 0.1688, 0.958, 0.2086, 0.9854, 0.2032, 0.9717, 0.1582, 0.9264, 0.1322, 0.946, 0.1688, 0.9717, 0.1582, 0.9496, 0.1167, 0.9, 0.1, 0.9264, 0.1322, 0.9496, 0.1167, 0.9197, 0.08029, 0.8678, 0.07364, 0.9, 0.1, 0.9197, 0.08029, 0.8833, 0.05045, 0.8312, 0.05404, 0.8678, 0.07364, 0.8833, 0.05045, 0.8418, 0.02827, 0.7914, 0.04197, 0.8312, 0.05404, 0.8418, 0.02827, 0.7968, 0.01461, 0.75, 0.0379, 0.7914, 0.04197, 0.7968, 0.01461, 0.75, 0.01, 0.7086, 0.04197, 0.75, 0.0379, 0.75, 0.01, 0.7032, 0.01461, 0.6688, 0.05404, 0.7086, 0.04197, 0.7032, 0.01461, 0.6582, 0.02827, 0.6322, 0.07364, 0.6688, 0.05404, 0.6582, 0.02827, 0.6167, 0.05045, 0.6, 0.1, 0.6322, 0.07364, 0.6167, 0.05045, 0.5803, 0.08029, 0.5736, 0.1322, 0.6, 0.1, 0.5803, 0.08029, 0.5504, 0.1167, 0.554, 0.1688, 0.5736, 0.1322, 0.5504, 0.1167, 0.5283, 0.1582, 0.542, 0.2086, 0.554, 0.1688, 0.5283, 0.1582, 0.5146, 0.2032, 0.5379, 0.25, 0.542, 0.2086, 0.5146, 0.2032, 0.51, 0.25, 0.542, 0.2914, 0.5379, 0.25, 0.51, 0.25, 0.5146, 0.2968, 0.554, 0.3312, 0.542, 0.2914, 0.5146, 0.2968, 0.5283, 0.3418, 0.5736, 0.3678, 0.554, 0.3312, 0.5283, 0.3418, 0.5504, 0.3833, 0.6, 0.4, 0.5736, 0.3678, 0.5504, 0.3833, 0.5803, 0.4197, 0.6322, 0.4264, 0.6, 0.4, 0.5803, 0.4197, 0.6167, 0.4496, 0.6688, 0.446, 0.6322, 0.4264, 0.6167, 0.4496, 0.6582, 0.4717, 0.7086, 0.458, 0.6688, 0.446, 0.6582, 0.4717, 0.7032, 0.4854, 0.75, 0.4621, 0.7086, 0.458, 0.7032, 0.4854, 0.75, 0.49])
me_x.update()

# ---- curves / text
cu_x = bpy.data.curves.new('贝塞尔曲线', 'CURVE')
cu_x.dimensions = '3D'
_sp = cu_x.splines.new('BEZIER'); _sp.bezier_points.add(3)
_sp.bezier_points.foreach_set('co', [-9.675, -11.52, 6.549e-07, -9.833, -3.899, 6.669e-07, -4.558, 0.4058, 2.686e-07, 0.0, 0.0, 7.55e-08])
_sp.bezier_points.foreach_set('handle_left', [-9.367, -12.64, 6.251e-07, -10.25, -4.985, 6.928e-07, -6.24, 0.2939, 3.579e-07, -1.0, 0.0, 7.55e-08])
_sp.bezier_points.foreach_set('handle_right', [-10.76, -7.584, 7.595e-07, -8.127, 0.549, 5.61e-07, -3.853, 0.4527, 2.312e-07, 1.0, 0.0, 7.55e-08])
for _p, _l, _r in zip(_sp.bezier_points, ['ALIGNED', 'ALIGNED', 'ALIGNED', 'ALIGNED'], ['ALIGNED', 'ALIGNED', 'ALIGNED', 'ALIGNED']): _p.handle_left_type = _l; _p.handle_right_type = _r
_sp.order_u = 0
_sp.order_v = 0
cu_x.use_path = True
cu_x.fill_mode = 'FULL'

# ---- objects
ob_light = bpy.data.objects.new('Light', light_light)
ob_camera = bpy.data.objects.new('Camera', cam_camera)
ob_x = bpy.data.objects.new('柱体', me_x)
ob_x_1 = bpy.data.objects.new('贝塞尔曲线', cu_x)

# ---- transforms, parenting, visibility, modifiers, constraints
ob_light.location = (4.076, 1.005, 5.904)
ob_light.rotation_euler = (0.6503, 0.05522, 1.866)
ob_light.lock_rotations_4d = False
ob_light.empty_display_type = 'ARROWS'
ob_light.color = (0.0, 0.0, 0.0, 0.0)
ob_light.lineart.crease_threshold = 0.0
ob_camera.location = (7.359, -6.926, 4.958)
ob_camera.rotation_euler = (1.109, 0.0, 0.8149)
ob_camera.lock_rotations_4d = False
ob_camera.empty_display_type = 'ARROWS'
ob_camera.color = (0.0, 0.0, 0.0, 0.0)
ob_camera.display_type = 'WIRE'
ob_camera.lineart.crease_threshold = 0.0
ob_x.location = (0.0, 0.0, -19.5)
ob_x.scale = (0.6591, 0.6591, 0.3405)
_m = ob_x.modifiers.new('阵列', 'ARRAY')
_m.count = 42
_m.use_constant_offset = True
_m.constant_offset_displace = (0.0, 0.0, 1.449)
_m.use_relative_offset = False
_m.relative_offset_displace = (0.0, 0.0, 1.0)
_m = ob_x.modifiers.new('曲线', 'CURVE')
_m.object = ob_x_1
_m = ob_x.modifiers.new('Auto Smooth', 'NODES')
_m.node_group = ng_auto_smooth
_gi = [s.identifier for s in ng_auto_smooth.interface.items_tree if s.item_type == 'SOCKET' and s.in_out == 'INPUT']
_m[_gi[1]] = 0.5236  # Angle
ob_x_1.location = (0.0, 0.0, 0.0)
ob_x_1.rotation_euler = (-0.0, 1.571, 0.0)

# ---- collection membership
col_collection.objects.link(ob_light)
col_collection.objects.link(ob_camera)
col_collection.objects.link(ob_x)
col_collection.objects.link(ob_x_1)

# ---- scene / render settings (as saved in the file)
scene.camera = ob_camera
scene.frame_start = 1; scene.frame_end = 250; scene.frame_set(1)
scene.render.engine = 'BLENDER_EEVEE_NEXT'
scene.cycles.sampling_pattern = 'TABULATED_SOBOL'
scene.cycles.use_light_tree = False
scene.view_settings.view_transform = 'Filmic'
bpy.context.view_layer.update()
